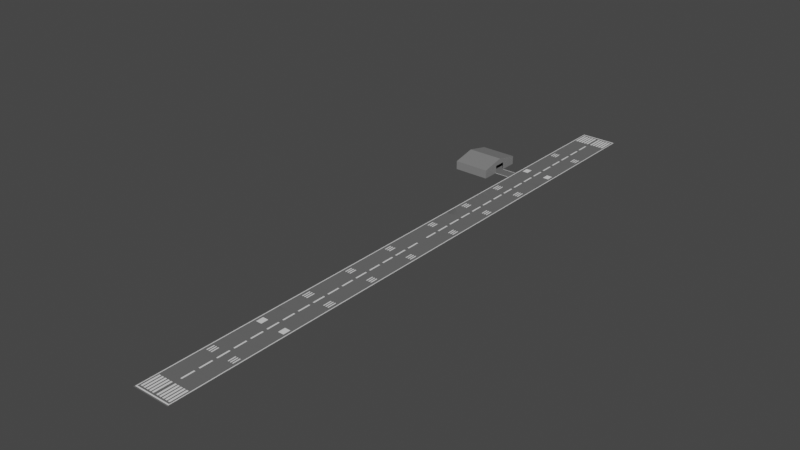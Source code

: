 # Source: airport.blend  (saved by Blender 2.91.10; exported with 4.5.12 LTS)
import bpy
from mathutils import Matrix  # noqa: F401  (used for matrix-valued properties, if any)

bpy.ops.wm.read_factory_settings(use_empty=True)
scene = bpy.context.scene
scene.name = 'Scene'

# ---- collections
col_collection = bpy.data.collections.new('Collection'); scene.collection.children.link(col_collection)

# ---- images (referenced by path relative to the original .blend; pixels are not part of the script)
import os
ASSET_DIR = os.environ.get("B2B_ASSET_DIR", "")  # directory of the original .blend (textures are referenced by path, not embedded)
HERE = os.path.dirname(os.path.abspath(__file__))  # packed textures are extracted next to this script under _unpacked/

def load_image(name, relpath, width, height, colorspace="sRGB"):
    """Load a texture the original file referenced (path relative to the .blend, or extracted next to this script)."""
    p = next((c for c in (os.path.join(HERE, relpath), os.path.join(ASSET_DIR, relpath)) if relpath and os.path.exists(c)), "")
    if p:
        img = bpy.data.images.load(p, check_existing=True)
        img.name = name
    else:  # same state as the original file: an image datablock whose file is absent (Cycles renders it pink)
        img = bpy.data.images.new(name, width, height)
        img.source = "FILE"
        img.filepath = "//" + (relpath or name)
    img.colorspace_settings.name = colorspace
    return img
img_asphalt_01_2k_normal_png = load_image('Asphalt_01_2K_Normal.png', 'Asphalt_01_2K_Normal.png', 1024, 1024, 'sRGB')

# ---- materials (node trees are filled in below, after node groups)
mat_material = bpy.data.materials.new('Material')
mat_material.alpha_threshold = 0.0
mat_material.use_transparent_shadow = False
mat_material.line_color = (0.0, 0.0, 0.0, 1.0)
mat_material_001 = bpy.data.materials.new('Material.001')
mat_material_001.use_transparent_shadow = False
mat_material_002 = bpy.data.materials.new('Material.002')
mat_material_002.use_transparent_shadow = False

# ---- node groups
ng_auto_smooth = bpy.data.node_groups.new('Auto Smooth', 'GeometryNodeTree')
_s = ng_auto_smooth.interface.new_socket(name='Geometry', in_out='OUTPUT', socket_type='NodeSocketGeometry')
_s = ng_auto_smooth.interface.new_socket(name='Geometry', in_out='INPUT', socket_type='NodeSocketGeometry')
_s = ng_auto_smooth.interface.new_socket(name='Angle', in_out='INPUT', socket_type='NodeSocketFloat')
_s.subtype = 'ANGLE'
_s.min_value = 0.0
_s.max_value = 3.142
ng_auto_smooth.is_modifier = True
_N = ng_auto_smooth.nodes; _L = ng_auto_smooth.links
n0 = _N.new('NodeGroupOutput'); n0.name = 'Group Output'; n0.location = (480, -100)
n1 = _N.new('NodeGroupInput'); n1.name = 'Group Input'; n1.location = (-420, -300)
n2 = _N.new('NodeGroupInput'); n2.name = 'Group Input.001'; n2.location = (-60, -100)
n3 = _N.new('GeometryNodeSetShadeSmooth'); n3.name = 'Set Shade Smooth'; n3.location = (120, -100)
n3.domain = 'EDGE'
n4 = _N.new('GeometryNodeSetShadeSmooth'); n4.name = 'Set Shade Smooth.001'; n4.location = (300, -100)
n5 = _N.new('GeometryNodeInputMeshEdgeAngle'); n5.name = 'Edge Angle'; n5.location = (-420, -220)
n6 = _N.new('GeometryNodeInputEdgeSmooth'); n6.name = 'Is Edge Smooth'; n6.location = (-60, -160)
n7 = _N.new('GeometryNodeInputShadeSmooth'); n7.name = 'Is Face Smooth'; n7.location = (-240, -340)
n8 = _N.new('FunctionNodeBooleanMath'); n8.name = 'Boolean Math'; n8.location = (-60, -220)
n9 = _N.new('FunctionNodeCompare'); n9.name = 'Compare'; n9.location = (-240, -180)
n9.operation = 'LESS_EQUAL'
_L.new(n5.outputs[0], n9.inputs[0])
_L.new(n4.outputs[0], n0.inputs[0])
_L.new(n1.outputs[1], n9.inputs[1])
_L.new(n9.outputs[0], n8.inputs[0])
_L.new(n7.outputs[0], n8.inputs[1])
_L.new(n2.outputs[0], n3.inputs[0])
_L.new(n6.outputs[0], n3.inputs[1])
_L.new(n3.outputs[0], n4.inputs[0])
_L.new(n8.outputs[0], n3.inputs[2])
n0.is_active_output = True

# ---- material node trees
mat_material.use_nodes = True; mat_material.node_tree.nodes.clear()
_N = mat_material.node_tree.nodes; _L = mat_material.node_tree.links
n0 = _N.new('ShaderNodeOutputMaterial'); n0.name = 'Material Output'; n0.location = (300, 300)
n1 = _N.new('ShaderNodeBsdfPrincipled'); n1.name = 'Principled BSDF'; n1.location = (10, 300)
n1.distribution = 'GGX'
n1.subsurface_method = 'BURLEY'
n1.inputs[0].default_value = (0.09905, 0.09905, 0.09905, 1.0)
n1.inputs[2].default_value = 1.0
n1.inputs[3].default_value = 1.45
n1.inputs[13].default_value = 0.1142
n1.inputs[27].default_value = (0.0, 0.0, 0.0, 1.0)
n1.inputs[28].default_value = 1.0
n2 = _N.new('ShaderNodeTexImage'); n2.name = 'Image Texture'; n2.location = (-625, -128)
n2.image = img_asphalt_01_2k_normal_png
n3 = _N.new('ShaderNodeNormalMap'); n3.name = 'Normal Map'; n3.location = (-301, -136)
_L.new(n1.outputs[0], n0.inputs[0])
_L.new(n2.outputs[0], n3.inputs[1])
_L.new(n3.outputs[0], n1.inputs[5])
n0.is_active_output = True
mat_material_001.use_nodes = True; mat_material_001.node_tree.nodes.clear()
_N = mat_material_001.node_tree.nodes; _L = mat_material_001.node_tree.links
n0 = _N.new('ShaderNodeBsdfPrincipled'); n0.name = 'Principled BSDF'; n0.location = (10, 300)
n0.distribution = 'GGX'
n0.subsurface_method = 'BURLEY'
n0.inputs[3].default_value = 1.45
n0.inputs[27].default_value = (0.0, 0.0, 0.0, 1.0)
n0.inputs[28].default_value = 1.0
n1 = _N.new('ShaderNodeOutputMaterial'); n1.name = 'Material Output'; n1.location = (300, 300)
_L.new(n0.outputs[0], n1.inputs[0])
n1.is_active_output = True
mat_material_002.use_nodes = True; mat_material_002.node_tree.nodes.clear()
_N = mat_material_002.node_tree.nodes; _L = mat_material_002.node_tree.links
n0 = _N.new('ShaderNodeBsdfPrincipled'); n0.name = 'Principled BSDF'; n0.location = (10, 300)
n0.distribution = 'GGX'
n0.subsurface_method = 'BURLEY'
n0.inputs[0].default_value = (0.2116, 0.2116, 0.2116, 1.0)
n0.inputs[3].default_value = 1.45
n0.inputs[27].default_value = (0.0, 0.0, 0.0, 1.0)
n0.inputs[28].default_value = 1.0
n1 = _N.new('ShaderNodeOutputMaterial'); n1.name = 'Material Output'; n1.location = (300, 300)
_L.new(n0.outputs[0], n1.inputs[0])
n1.is_active_output = True

# ---- world
world_world = bpy.data.worlds.new('World'); scene.world = world_world
world_world.use_nodes = True; world_world.node_tree.nodes.clear()
_N = world_world.node_tree.nodes; _L = world_world.node_tree.links
n0 = _N.new('ShaderNodeOutputWorld'); n0.name = 'World Output'; n0.location = (300, 300)
n1 = _N.new('ShaderNodeBackground'); n1.name = 'Background'; n1.location = (10, 300)
n1.inputs[0].default_value = (0.05088, 0.05088, 0.05088, 1.0)
_L.new(n1.outputs[0], n0.inputs[0])
n0.is_active_output = True
world_world.color = (0.05088, 0.05088, 0.05088)
world_world.use_sun_shadow = False
world_world.sun_shadow_jitter_overblur = 0.0

# ---- meshes
me_plane = bpy.data.meshes.new('Plane')
me_plane.from_pydata([(2.933, 47.59, 0.0), (2.835, 47.41, 0.0), (2.707, 47.21, 0.0), (2.707, 44.24, 0.0), (2.707, 46.94, 0.0), (2.492, 44.24, 0.0), (2.184, 44.24, 0.0), (2.0, 44.24, 0.0), (1.692, 44.24, 0.0), (1.507, 44.24, 0.0), (1.2, 44.24, 0.0), (1.015, 44.24, 0.0), (0.7075, 44.24, 0.0), (0.523, 44.24, 0.0), (0.2153, 44.24, 0.0), (2.492, 46.94, 0.0), (2.184, 46.94, 0.0), (2.0, 46.94, 0.0), (1.692, 46.94, 0.0), (1.507, 46.94, 0.0), (1.2, 46.94, 0.0), (1.015, 46.94, 0.0), (0.7075, 46.94, 0.0), (0.523, 46.94, 0.0), (0.2153, 46.94, 0.0), (2.707, 3.686, 0.0), (2.707, 8.378, 0.0), (2.707, 11.73, 0.0), (2.707, 16.42, 0.0), (2.707, 19.77, 0.0), (2.707, 24.46, 0.0), (2.707, 27.82, 0.0), (2.707, 32.51, 0.0), (2.707, 35.86, 0.0), (2.707, 40.55, 0.0), (2.707, 41.22, 0.0), (2.707, 43.23, 0.0), (2.707, 1.005, 0.0), (2.707, 3.016, 0.0), (2.707, 5.697, 0.0), (2.707, 6.367, 0.0), (2.707, 9.048, 0.0), (2.707, 11.06, 0.0), (2.707, 13.74, 0.0), (2.707, 14.41, 0.0), (2.707, 17.09, 0.0), (2.707, 19.1, 0.0), (2.707, 21.78, 0.0), (2.707, 22.45, 0.0), (2.707, 25.13, 0.0), (2.707, 27.14, 0.0), (2.707, 29.83, 0.0), (2.707, 30.5, 0.0), (2.707, 33.18, 0.0), (2.707, 35.19, 0.0), (2.707, 37.87, 0.0), (2.707, 38.54, 0.0), (0.1242, 1.005, 0.0), (0.1242, 3.016, 0.0), (0.1242, 3.686, 0.0), (0.1242, 5.697, 0.0), (0.1242, 8.378, 0.0), (0.1242, 6.367, 0.0), (0.1242, 9.048, 0.0), (0.1242, 11.06, 0.0), (0.1242, 11.73, 0.0), (0.1242, 13.74, 0.0), (0.1242, 16.42, 0.0), (0.1242, 14.41, 0.0), (0.1242, 17.09, 0.0), (0.1242, 19.1, 0.0), (0.1242, 19.77, 0.0), (0.1242, 21.78, 0.0), (0.1242, 24.46, 0.0), (0.1242, 22.45, 0.0), (0.1242, 25.13, 0.0), (0.1242, 27.14, 0.0), (0.1242, 27.82, 0.0), (0.1242, 29.83, 0.0), (0.1242, 32.51, 0.0), (0.1242, 30.5, 0.0), (0.1242, 33.18, 0.0), (0.1242, 35.19, 0.0), (0.1242, 35.86, 0.0), (0.1242, 37.87, 0.0), (0.1242, 40.55, 0.0), (0.1242, 38.54, 0.0), (0.1242, 41.22, 0.0), (0.1242, 43.23, 0.0), (2.303, 4.088, 0.0), (2.118, 4.088, 0.0), (1.933, 4.088, 0.0), (1.748, 4.088, 0.0), (1.562, 4.088, 0.0), (1.377, 4.088, 0.0), (2.303, 5.295, 0.0), (2.118, 5.295, 0.0), (1.933, 5.295, 0.0), (1.748, 5.295, 0.0), (1.562, 5.295, 0.0), (1.377, 5.295, 0.0), (2.303, 12.13, 0.0), (2.118, 12.13, 0.0), (1.933, 12.13, 0.0), (1.748, 12.13, 0.0), (1.562, 12.13, 0.0), (1.377, 12.13, 0.0), (2.303, 13.34, 0.0), (2.118, 13.34, 0.0), (1.933, 13.34, 0.0), (1.748, 13.34, 0.0), (1.562, 13.34, 0.0), (1.377, 13.34, 0.0), (2.303, 20.07, 0.0), (2.118, 20.07, 0.0), (1.933, 20.07, 0.0), (1.748, 20.07, 0.0), (1.562, 20.07, 0.0), (1.377, 20.07, 0.0), (2.303, 21.48, 0.0), (2.118, 21.48, 0.0), (1.933, 21.48, 0.0), (1.748, 21.48, 0.0), (1.562, 21.48, 0.0), (1.377, 21.48, 0.0), (2.303, 36.26, 0.0), (2.118, 36.26, 0.0), (1.933, 36.26, 0.0), (1.748, 36.26, 0.0), (1.562, 36.26, 0.0), (1.377, 36.26, 0.0), (2.303, 37.47, 0.0), (2.118, 37.47, 0.0), (1.933, 37.47, 0.0), (1.748, 37.47, 0.0), (1.562, 37.47, 0.0), (1.377, 37.47, 0.0), (2.364, 28.23, 0.0), (1.437, 28.23, 0.0), (2.364, 29.41, 0.0), (1.437, 29.41, 0.0), (-2.933, 47.59, 0.0), (-2.835, 47.41, 0.0), (-2.707, 47.21, 0.0), (0.0, 47.41, 0.0), (0.0, 47.59, 0.0), (0.0, 47.21, 0.0), (-2.707, 44.24, 0.0), (-2.707, 46.94, 0.0), (0.0, 44.24, 0.0), (0.0, 46.94, 0.0), (-2.492, 44.24, 0.0), (-2.184, 44.24, 0.0), (-2.0, 44.24, 0.0), (-1.692, 44.24, 0.0), (-1.507, 44.24, 0.0), (-1.2, 44.24, 0.0), (-1.015, 44.24, 0.0), (-0.7075, 44.24, 0.0), (-0.523, 44.24, 0.0), (-0.2153, 44.24, 0.0), (-2.492, 46.94, 0.0), (-2.184, 46.94, 0.0), (-2.0, 46.94, 0.0), (-1.692, 46.94, 0.0), (-1.507, 46.94, 0.0), (-1.2, 46.94, 0.0), (-1.015, 46.94, 0.0), (-0.7075, 46.94, 0.0), (-0.523, 46.94, 0.0), (-0.2153, 46.94, 0.0), (-2.707, 3.686, 0.0), (-2.707, 8.378, 0.0), (-2.707, 11.73, 0.0), (-2.707, 16.42, 0.0), (-2.707, 19.77, 0.0), (-2.707, 24.46, 0.0), (-2.707, 27.82, 0.0), (-2.707, 32.51, 0.0), (-2.707, 35.86, 0.0), (-2.707, 40.55, 0.0), (0.0, 3.686, 0.0), (0.0, 8.378, 0.0), (0.0, 11.73, 0.0), (0.0, 16.42, 0.0), (0.0, 19.77, 0.0), (0.0, 24.46, 0.0), (0.0, 27.82, 0.0), (0.0, 32.51, 0.0), (0.0, 35.86, 0.0), (0.0, 40.55, 0.0), (-2.707, 41.22, 0.0), (-2.707, 43.23, 0.0), (0.0, 41.22, 0.0), (0.0, 43.23, 0.0), (-2.707, 1.005, 0.0), (-2.707, 3.016, 0.0), (-2.707, 5.697, 0.0), (-2.707, 6.367, 0.0), (-2.707, 9.048, 0.0), (-2.707, 11.06, 0.0), (-2.707, 13.74, 0.0), (-2.707, 14.41, 0.0), (-2.707, 17.09, 0.0), (-2.707, 19.1, 0.0), (-2.707, 21.78, 0.0), (-2.707, 22.45, 0.0), (-2.707, 25.13, 0.0), (-2.707, 27.14, 0.0), (-2.707, 29.83, 0.0), (-2.707, 30.5, 0.0), (-2.707, 33.18, 0.0), (-2.707, 35.19, 0.0), (-2.707, 37.87, 0.0), (-2.707, 38.54, 0.0), (0.0, 1.005, 0.0), (0.0, 3.016, 0.0), (0.0, 5.697, 0.0), (0.0, 6.367, 0.0), (0.0, 9.048, 0.0), (0.0, 11.06, 0.0), (0.0, 13.74, 0.0), (0.0, 14.41, 0.0), (0.0, 17.09, 0.0), (0.0, 19.1, 0.0), (0.0, 21.78, 0.0), (0.0, 22.45, 0.0), (0.0, 25.13, 0.0), (0.0, 27.14, 0.0), (0.0, 29.83, 0.0), (0.0, 30.5, 0.0), (0.0, 33.18, 0.0), (0.0, 35.19, 0.0), (0.0, 37.87, 0.0), (0.0, 38.54, 0.0), (-0.1242, 1.005, 0.0), (-0.1242, 3.016, 0.0), (-0.1242, 3.686, 0.0), (-0.1242, 5.697, 0.0), (-0.1242, 8.378, 0.0), (-0.1242, 6.367, 0.0), (-0.1242, 9.048, 0.0), (-0.1242, 11.06, 0.0), (-0.1242, 11.73, 0.0), (-0.1242, 13.74, 0.0), (-0.1242, 16.42, 0.0), (-0.1242, 14.41, 0.0), (-0.1242, 17.09, 0.0), (-0.1242, 19.1, 0.0), (-0.1242, 19.77, 0.0), (-0.1242, 21.78, 0.0), (-0.1242, 24.46, 0.0), (-0.1242, 22.45, 0.0), (-0.1242, 25.13, 0.0), (-0.1242, 27.14, 0.0), (-0.1242, 27.82, 0.0), (-0.1242, 29.83, 0.0), (-0.1242, 32.51, 0.0), (-0.1242, 30.5, 0.0), (-0.1242, 33.18, 0.0), (-0.1242, 35.19, 0.0), (-0.1242, 35.86, 0.0), (-0.1242, 37.87, 0.0), (-0.1242, 40.55, 0.0), (-0.1242, 38.54, 0.0), (-0.1242, 41.22, 0.0), (-0.1242, 43.23, 0.0), (-2.303, 4.088, 0.0), (-2.118, 4.088, 0.0), (-1.933, 4.088, 0.0), (-1.748, 4.088, 0.0), (-1.562, 4.088, 0.0), (-1.377, 4.088, 0.0), (-2.303, 5.295, 0.0), (-2.118, 5.295, 0.0), (-1.933, 5.295, 0.0), (-1.748, 5.295, 0.0), (-1.562, 5.295, 0.0), (-1.377, 5.295, 0.0), (-2.303, 12.13, 0.0), (-2.118, 12.13, 0.0), (-1.933, 12.13, 0.0), (-1.748, 12.13, 0.0), (-1.562, 12.13, 0.0), (-1.377, 12.13, 0.0), (-2.303, 13.34, 0.0), (-2.118, 13.34, 0.0), (-1.933, 13.34, 0.0), (-1.748, 13.34, 0.0), (-1.562, 13.34, 0.0), (-1.377, 13.34, 0.0), (-2.303, 20.07, 0.0), (-2.118, 20.07, 0.0), (-1.933, 20.07, 0.0), (-1.748, 20.07, 0.0), (-1.562, 20.07, 0.0), (-1.377, 20.07, 0.0), (-2.303, 21.48, 0.0), (-2.118, 21.48, 0.0), (-1.933, 21.48, 0.0), (-1.748, 21.48, 0.0), (-1.562, 21.48, 0.0), (-1.377, 21.48, 0.0), (-2.303, 36.26, 0.0), (-2.118, 36.26, 0.0), (-1.933, 36.26, 0.0), (-1.748, 36.26, 0.0), (-1.562, 36.26, 0.0), (-1.377, 36.26, 0.0), (-2.303, 37.47, 0.0), (-2.118, 37.47, 0.0), (-1.933, 37.47, 0.0), (-1.748, 37.47, 0.0), (-1.562, 37.47, 0.0), (-1.377, 37.47, 0.0), (-2.364, 28.23, 0.0), (-1.437, 28.23, 0.0), (-2.364, 29.41, 0.0), (-1.437, 29.41, 0.0), (2.933, -47.59, 0.0), (2.835, -47.41, 0.0), (2.707, -47.21, 0.0), (2.835, 0.0, 0.0), (2.933, 0.0, 0.0), (2.707, 0.0, 0.0), (2.707, -44.24, 0.0), (2.707, -46.94, 0.0), (2.492, -44.24, 0.0), (2.184, -44.24, 0.0), (2.0, -44.24, 0.0), (1.692, -44.24, 0.0), (1.507, -44.24, 0.0), (1.2, -44.24, 0.0), (1.015, -44.24, 0.0), (0.7075, -44.24, 0.0), (0.523, -44.24, 0.0), (0.2153, -44.24, 0.0), (2.492, -46.94, 0.0), (2.184, -46.94, 0.0), (2.0, -46.94, 0.0), (1.692, -46.94, 0.0), (1.507, -46.94, 0.0), (1.2, -46.94, 0.0), (1.015, -46.94, 0.0), (0.7075, -46.94, 0.0), (0.523, -46.94, 0.0), (0.2153, -46.94, 0.0), (2.707, -3.686, 0.0), (2.707, -8.378, 0.0), (2.707, -11.73, 0.0), (2.707, -16.42, 0.0), (2.707, -19.77, 0.0), (2.707, -24.46, 0.0), (2.707, -27.82, 0.0), (2.707, -32.51, 0.0), (2.707, -35.86, 0.0), (2.707, -40.55, 0.0), (2.707, -41.22, 0.0), (2.707, -43.23, 0.0), (2.707, -1.005, 0.0), (2.707, -3.016, 0.0), (2.707, -5.697, 0.0), (2.707, -6.367, 0.0), (2.707, -9.048, 0.0), (2.707, -11.06, 0.0), (2.707, -13.74, 0.0), (2.707, -14.41, 0.0), (2.707, -17.09, 0.0), (2.707, -19.1, 0.0), (2.707, -21.78, 0.0), (2.707, -22.45, 0.0), (2.707, -25.13, 0.0), (2.707, -27.14, 0.0), (2.707, -29.83, 0.0), (2.707, -30.5, 0.0), (2.707, -33.18, 0.0), (2.707, -35.19, 0.0), (2.707, -37.87, 0.0), (2.707, -38.54, 0.0), (0.1242, -1.005, 0.0), (0.1242, -3.016, 0.0), (0.1242, -3.686, 0.0), (0.1242, -5.697, 0.0), (0.1242, -8.378, 0.0), (0.1242, -6.367, 0.0), (0.1242, -9.048, 0.0), (0.1242, -11.06, 0.0), (0.1242, -11.73, 0.0), (0.1242, -13.74, 0.0), (0.1242, -16.42, 0.0), (0.1242, -14.41, 0.0), (0.1242, -17.09, 0.0), (0.1242, -19.1, 0.0), (0.1242, -19.77, 0.0), (0.1242, -21.78, 0.0), (0.1242, -24.46, 0.0), (0.1242, -22.45, 0.0), (0.1242, -25.13, 0.0), (0.1242, -27.14, 0.0), (0.1242, -27.82, 0.0), (0.1242, -29.83, 0.0), (0.1242, -32.51, 0.0), (0.1242, -30.5, 0.0), (0.1242, -33.18, 0.0), (0.1242, -35.19, 0.0), (0.1242, -35.86, 0.0), (0.1242, -37.87, 0.0), (0.1242, -40.55, 0.0), (0.1242, -38.54, 0.0), (0.1242, -41.22, 0.0), (0.1242, -43.23, 0.0), (2.303, -4.088, 0.0), (2.118, -4.088, 0.0), (1.933, -4.088, 0.0), (1.748, -4.088, 0.0), (1.562, -4.088, 0.0), (1.377, -4.088, 0.0), (2.303, -5.295, 0.0), (2.118, -5.295, 0.0), (1.933, -5.295, 0.0), (1.748, -5.295, 0.0), (1.562, -5.295, 0.0), (1.377, -5.295, 0.0), (2.303, -12.13, 0.0), (2.118, -12.13, 0.0), (1.933, -12.13, 0.0), (1.748, -12.13, 0.0), (1.562, -12.13, 0.0), (1.377, -12.13, 0.0), (2.303, -13.34, 0.0), (2.118, -13.34, 0.0), (1.933, -13.34, 0.0), (1.748, -13.34, 0.0), (1.562, -13.34, 0.0), (1.377, -13.34, 0.0), (2.303, -20.07, 0.0), (2.118, -20.07, 0.0), (1.933, -20.07, 0.0), (1.748, -20.07, 0.0), (1.562, -20.07, 0.0), (1.377, -20.07, 0.0), (2.303, -21.48, 0.0), (2.118, -21.48, 0.0), (1.933, -21.48, 0.0), (1.748, -21.48, 0.0), (1.562, -21.48, 0.0), (1.377, -21.48, 0.0), (2.303, -36.26, 0.0), (2.118, -36.26, 0.0), (1.933, -36.26, 0.0), (1.748, -36.26, 0.0), (1.562, -36.26, 0.0), (1.377, -36.26, 0.0), (2.303, -37.47, 0.0), (2.118, -37.47, 0.0), (1.933, -37.47, 0.0), (1.748, -37.47, 0.0), (1.562, -37.47, 0.0), (1.377, -37.47, 0.0), (2.364, -28.23, 0.0), (1.437, -28.23, 0.0), (2.364, -29.41, 0.0), (1.437, -29.41, 0.0), (-2.933, -47.59, 0.0), (-2.835, -47.41, 0.0), (-2.707, -47.21, 0.0), (-2.835, 0.0, 0.0), (-2.933, 0.0, 0.0), (-2.707, 0.0, 0.0), (0.0, -47.41, 0.0), (0.0, -47.59, 0.0), (0.0, -47.21, 0.0), (0.0, 0.0, 0.0), (-2.707, -44.24, 0.0), (-2.707, -46.94, 0.0), (0.0, -44.24, 0.0), (0.0, -46.94, 0.0), (-2.492, -44.24, 0.0), (-2.184, -44.24, 0.0), (-2.0, -44.24, 0.0), (-1.692, -44.24, 0.0), (-1.507, -44.24, 0.0), (-1.2, -44.24, 0.0), (-1.015, -44.24, 0.0), (-0.7075, -44.24, 0.0), (-0.523, -44.24, 0.0), (-0.2153, -44.24, 0.0), (-2.492, -46.94, 0.0), (-2.184, -46.94, 0.0), (-2.0, -46.94, 0.0), (-1.692, -46.94, 0.0), (-1.507, -46.94, 0.0), (-1.2, -46.94, 0.0), (-1.015, -46.94, 0.0), (-0.7075, -46.94, 0.0), (-0.523, -46.94, 0.0), (-0.2153, -46.94, 0.0), (-2.707, -3.686, 0.0), (-2.707, -8.378, 0.0), (-2.707, -11.73, 0.0), (-2.707, -16.42, 0.0), (-2.707, -19.77, 0.0), (-2.707, -24.46, 0.0), (-2.707, -27.82, 0.0), (-2.707, -32.51, 0.0), (-2.707, -35.86, 0.0), (-2.707, -40.55, 0.0), (0.0, -3.686, 0.0), (0.0, -8.378, 0.0), (0.0, -11.73, 0.0), (0.0, -16.42, 0.0), (0.0, -19.77, 0.0), (0.0, -24.46, 0.0), (0.0, -27.82, 0.0), (0.0, -32.51, 0.0), (0.0, -35.86, 0.0), (0.0, -40.55, 0.0), (-2.707, -41.22, 0.0), (-2.707, -43.23, 0.0), (0.0, -41.22, 0.0), (0.0, -43.23, 0.0), (-2.707, -1.005, 0.0), (-2.707, -3.016, 0.0), (-2.707, -5.697, 0.0), (-2.707, -6.367, 0.0), (-2.707, -9.048, 0.0), (-2.707, -11.06, 0.0), (-2.707, -13.74, 0.0), (-2.707, -14.41, 0.0), (-2.707, -17.09, 0.0), (-2.707, -19.1, 0.0), (-2.707, -21.78, 0.0), (-2.707, -22.45, 0.0), (-2.707, -25.13, 0.0), (-2.707, -27.14, 0.0), (-2.707, -29.83, 0.0), (-2.707, -30.5, 0.0), (-2.707, -33.18, 0.0), (-2.707, -35.19, 0.0), (-2.707, -37.87, 0.0), (-2.707, -38.54, 0.0), (0.0, -1.005, 0.0), (0.0, -3.016, 0.0), (0.0, -5.697, 0.0), (0.0, -6.367, 0.0), (0.0, -9.048, 0.0), (0.0, -11.06, 0.0), (0.0, -13.74, 0.0), (0.0, -14.41, 0.0), (0.0, -17.09, 0.0), (0.0, -19.1, 0.0), (0.0, -21.78, 0.0), (0.0, -22.45, 0.0), (0.0, -25.13, 0.0), (0.0, -27.14, 0.0), (0.0, -29.83, 0.0), (0.0, -30.5, 0.0), (0.0, -33.18, 0.0), (0.0, -35.19, 0.0), (0.0, -37.87, 0.0), (0.0, -38.54, 0.0), (-0.1242, -1.005, 0.0), (-0.1242, -3.016, 0.0), (-0.1242, -3.686, 0.0), (-0.1242, -5.697, 0.0), (-0.1242, -8.378, 0.0), (-0.1242, -6.367, 0.0), (-0.1242, -9.048, 0.0), (-0.1242, -11.06, 0.0), (-0.1242, -11.73, 0.0), (-0.1242, -13.74, 0.0), (-0.1242, -16.42, 0.0), (-0.1242, -14.41, 0.0), (-0.1242, -17.09, 0.0), (-0.1242, -19.1, 0.0), (-0.1242, -19.77, 0.0), (-0.1242, -21.78, 0.0), (-0.1242, -24.46, 0.0), (-0.1242, -22.45, 0.0), (-0.1242, -25.13, 0.0), (-0.1242, -27.14, 0.0), (-0.1242, -27.82, 0.0), (-0.1242, -29.83, 0.0), (-0.1242, -32.51, 0.0), (-0.1242, -30.5, 0.0), (-0.1242, -33.18, 0.0), (-0.1242, -35.19, 0.0), (-0.1242, -35.86, 0.0), (-0.1242, -37.87, 0.0), (-0.1242, -40.55, 0.0), (-0.1242, -38.54, 0.0), (-0.1242, -41.22, 0.0), (-0.1242, -43.23, 0.0), (-2.303, -4.088, 0.0), (-2.118, -4.088, 0.0), (-1.933, -4.088, 0.0), (-1.748, -4.088, 0.0), (-1.562, -4.088, 0.0), (-1.377, -4.088, 0.0), (-2.303, -5.295, 0.0), (-2.118, -5.295, 0.0), (-1.933, -5.295, 0.0), (-1.748, -5.295, 0.0), (-1.562, -5.295, 0.0), (-1.377, -5.295, 0.0), (-2.303, -12.13, 0.0), (-2.118, -12.13, 0.0), (-1.933, -12.13, 0.0), (-1.748, -12.13, 0.0), (-1.562, -12.13, 0.0), (-1.377, -12.13, 0.0), (-2.303, -13.34, 0.0), (-2.118, -13.34, 0.0), (-1.933, -13.34, 0.0), (-1.748, -13.34, 0.0), (-1.562, -13.34, 0.0), (-1.377, -13.34, 0.0), (-2.303, -20.07, 0.0), (-2.118, -20.07, 0.0), (-1.933, -20.07, 0.0), (-1.748, -20.07, 0.0), (-1.562, -20.07, 0.0), (-1.377, -20.07, 0.0), (-2.303, -21.48, 0.0), (-2.118, -21.48, 0.0), (-1.933, -21.48, 0.0), (-1.748, -21.48, 0.0), (-1.562, -21.48, 0.0), (-1.377, -21.48, 0.0), (-2.303, -36.26, 0.0), (-2.118, -36.26, 0.0), (-1.933, -36.26, 0.0), (-1.748, -36.26, 0.0), (-1.562, -36.26, 0.0), (-1.377, -36.26, 0.0), (-2.303, -37.47, 0.0), (-2.118, -37.47, 0.0), (-1.933, -37.47, 0.0), (-1.748, -37.47, 0.0), (-1.562, -37.47, 0.0), (-1.377, -37.47, 0.0), (-2.364, -28.23, 0.0), (-1.437, -28.23, 0.0), (-2.364, -29.41, 0.0), (-1.437, -29.41, 0.0)], [], [(150, 24, 23, 22, 21, 20, 19, 18, 17, 16, 15, 4, 2, 146), (323, 0, 1, 322), (322, 1, 2, 4, 3, 36, 35, 34, 56, 55, 33, 54, 53, 32, 52, 51, 31, 50, 49, 30, 48, 47, 29, 46, 45, 28, 44, 43, 27, 42, 41, 26, 40, 39, 25, 38, 37, 324), (1, 144, 146, 2), (0, 145, 144, 1), (194, 88, 36, 3, 5, 6, 7, 8, 9, 10, 11, 12, 13, 14, 149), (5, 3, 4, 15), (149, 14, 24, 150), (14, 13, 23, 24), (13, 12, 22, 23), (12, 11, 21, 22), (11, 10, 20, 21), (10, 9, 19, 20), (9, 8, 18, 19), (8, 7, 17, 18), (7, 6, 16, 17), (6, 5, 15, 16), (216, 58, 38, 25, 89, 90, 91, 92, 93, 94, 59, 181), (62, 40, 26, 61), (220, 64, 42, 27, 101, 102, 103, 104, 105, 106, 65, 183), (68, 44, 28, 67), (224, 70, 46, 29, 113, 114, 115, 116, 117, 118, 71, 185), (74, 48, 30, 73), (228, 76, 50, 31, 137, 138, 77, 187), (80, 52, 32, 79), (232, 82, 54, 33, 125, 126, 127, 128, 129, 130, 83, 189), (86, 56, 34, 85), (125, 33, 55, 131), (233, 84, 136, 135, 134, 133, 132, 131, 55, 56, 86, 234), (188, 79, 32, 53, 81, 231), (81, 53, 54, 82), (137, 31, 51, 139), (229, 78, 140, 139, 51, 52, 80, 230), (186, 73, 30, 49, 75, 227), (75, 49, 50, 76), (113, 29, 47, 119), (225, 72, 124, 123, 122, 121, 120, 119, 47, 48, 74, 226), (184, 67, 28, 45, 69, 223), (69, 45, 46, 70), (101, 27, 43, 107), (221, 66, 112, 111, 110, 109, 108, 107, 43, 44, 68, 222), (182, 61, 26, 41, 63, 219), (63, 41, 42, 64), (89, 25, 39, 95), (217, 60, 100, 99, 98, 97, 96, 95, 39, 40, 62, 218), (472, 324, 37, 57, 215), (57, 37, 38, 58), (190, 85, 34, 35, 87, 193), (87, 35, 36, 88), (215, 57, 58, 216), (181, 59, 60, 217), (218, 62, 61, 182), (219, 63, 64, 220), (183, 65, 66, 221), (222, 68, 67, 184), (223, 69, 70, 224), (185, 71, 72, 225), (226, 74, 73, 186), (227, 75, 76, 228), (187, 77, 78, 229), (230, 80, 79, 188), (231, 81, 82, 232), (189, 83, 84, 233), (234, 86, 85, 190), (193, 87, 88, 194), (59, 94, 100, 60), (94, 93, 99, 100), (93, 92, 98, 99), (92, 91, 97, 98), (91, 90, 96, 97), (90, 89, 95, 96), (65, 106, 112, 66), (106, 105, 111, 112), (105, 104, 110, 111), (104, 103, 109, 110), (103, 102, 108, 109), (102, 101, 107, 108), (71, 118, 124, 72), (118, 117, 123, 124), (117, 116, 122, 123), (116, 115, 121, 122), (115, 114, 120, 121), (114, 113, 119, 120), (83, 130, 136, 84), (130, 129, 135, 136), (129, 128, 134, 135), (128, 127, 133, 134), (127, 126, 132, 133), (126, 125, 131, 132), (77, 138, 140, 78), (138, 137, 139, 140), (150, 146, 143, 148, 161, 162, 163, 164, 165, 166, 167, 168, 169, 170), (467, 466, 142, 141), (466, 468, 195, 196, 171, 197, 198, 172, 199, 200, 173, 201, 202, 174, 203, 204, 175, 205, 206, 176, 207, 208, 177, 209, 210, 178, 211, 212, 179, 213, 214, 180, 191, 192, 147, 148, 143, 142), (142, 143, 146, 144), (141, 142, 144, 145), (194, 149, 160, 159, 158, 157, 156, 155, 154, 153, 152, 151, 147, 192, 266), (151, 161, 148, 147), (149, 150, 170, 160), (160, 170, 169, 159), (159, 169, 168, 158), (158, 168, 167, 157), (157, 167, 166, 156), (156, 166, 165, 155), (155, 165, 164, 154), (154, 164, 163, 153), (153, 163, 162, 152), (152, 162, 161, 151), (216, 181, 237, 272, 271, 270, 269, 268, 267, 171, 196, 236), (240, 239, 172, 198), (220, 183, 243, 284, 283, 282, 281, 280, 279, 173, 200, 242), (246, 245, 174, 202), (224, 185, 249, 296, 295, 294, 293, 292, 291, 175, 204, 248), (252, 251, 176, 206), (228, 187, 255, 316, 315, 177, 208, 254), (258, 257, 178, 210), (232, 189, 261, 308, 307, 306, 305, 304, 303, 179, 212, 260), (264, 263, 180, 214), (303, 309, 213, 179), (233, 234, 264, 214, 213, 309, 310, 311, 312, 313, 314, 262), (188, 231, 259, 211, 178, 257), (259, 260, 212, 211), (315, 317, 209, 177), (229, 230, 258, 210, 209, 317, 318, 256), (186, 227, 253, 207, 176, 251), (253, 254, 208, 207), (291, 297, 205, 175), (225, 226, 252, 206, 205, 297, 298, 299, 300, 301, 302, 250), (184, 223, 247, 203, 174, 245), (247, 248, 204, 203), (279, 285, 201, 173), (221, 222, 246, 202, 201, 285, 286, 287, 288, 289, 290, 244), (182, 219, 241, 199, 172, 239), (241, 242, 200, 199), (267, 273, 197, 171), (217, 218, 240, 198, 197, 273, 274, 275, 276, 277, 278, 238), (472, 215, 235, 195, 468), (235, 236, 196, 195), (190, 193, 265, 191, 180, 263), (265, 266, 192, 191), (215, 216, 236, 235), (181, 217, 238, 237), (218, 182, 239, 240), (219, 220, 242, 241), (183, 221, 244, 243), (222, 184, 245, 246), (223, 224, 248, 247), (185, 225, 250, 249), (226, 186, 251, 252), (227, 228, 254, 253), (187, 229, 256, 255), (230, 188, 257, 258), (231, 232, 260, 259), (189, 233, 262, 261), (234, 190, 263, 264), (193, 194, 266, 265), (237, 238, 278, 272), (272, 278, 277, 271), (271, 277, 276, 270), (270, 276, 275, 269), (269, 275, 274, 268), (268, 274, 273, 267), (243, 244, 290, 284), (284, 290, 289, 283), (283, 289, 288, 282), (282, 288, 287, 281), (281, 287, 286, 280), (280, 286, 285, 279), (249, 250, 302, 296), (296, 302, 301, 295), (295, 301, 300, 294), (294, 300, 299, 293), (293, 299, 298, 292), (292, 298, 297, 291), (261, 262, 314, 308), (308, 314, 313, 307), (307, 313, 312, 306), (306, 312, 311, 305), (305, 311, 310, 304), (304, 310, 309, 303), (255, 256, 318, 316), (316, 318, 317, 315), (476, 471, 321, 326, 337, 338, 339, 340, 341, 342, 343, 344, 345, 346), (323, 322, 320, 319), (322, 324, 359, 360, 347, 361, 362, 348, 363, 364, 349, 365, 366, 350, 367, 368, 351, 369, 370, 352, 371, 372, 353, 373, 374, 354, 375, 376, 355, 377, 378, 356, 357, 358, 325, 326, 321, 320), (320, 321, 471, 469), (319, 320, 469, 470), (520, 475, 336, 335, 334, 333, 332, 331, 330, 329, 328, 327, 325, 358, 410), (327, 337, 326, 325), (475, 476, 346, 336), (336, 346, 345, 335), (335, 345, 344, 334), (334, 344, 343, 333), (333, 343, 342, 332), (332, 342, 341, 331), (331, 341, 340, 330), (330, 340, 339, 329), (329, 339, 338, 328), (328, 338, 337, 327), (542, 507, 381, 416, 415, 414, 413, 412, 411, 347, 360, 380), (384, 383, 348, 362), (546, 509, 387, 428, 427, 426, 425, 424, 423, 349, 364, 386), (390, 389, 350, 366), (550, 511, 393, 440, 439, 438, 437, 436, 435, 351, 368, 392), (396, 395, 352, 370), (554, 513, 399, 460, 459, 353, 372, 398), (402, 401, 354, 374), (558, 515, 405, 452, 451, 450, 449, 448, 447, 355, 376, 404), (408, 407, 356, 378), (447, 453, 377, 355), (559, 560, 408, 378, 377, 453, 454, 455, 456, 457, 458, 406), (514, 557, 403, 375, 354, 401), (403, 404, 376, 375), (459, 461, 373, 353), (555, 556, 402, 374, 373, 461, 462, 400), (512, 553, 397, 371, 352, 395), (397, 398, 372, 371), (435, 441, 369, 351), (551, 552, 396, 370, 369, 441, 442, 443, 444, 445, 446, 394), (510, 549, 391, 367, 350, 389), (391, 392, 368, 367), (423, 429, 365, 349), (547, 548, 390, 366, 365, 429, 430, 431, 432, 433, 434, 388), (508, 545, 385, 363, 348, 383), (385, 386, 364, 363), (411, 417, 361, 347), (543, 544, 384, 362, 361, 417, 418, 419, 420, 421, 422, 382), (472, 541, 379, 359, 324), (379, 380, 360, 359), (516, 519, 409, 357, 356, 407), (409, 410, 358, 357), (541, 542, 380, 379), (507, 543, 382, 381), (544, 508, 383, 384), (545, 546, 386, 385), (509, 547, 388, 387), (548, 510, 389, 390), (549, 550, 392, 391), (511, 551, 394, 393), (552, 512, 395, 396), (553, 554, 398, 397), (513, 555, 400, 399), (556, 514, 401, 402), (557, 558, 404, 403), (515, 559, 406, 405), (560, 516, 407, 408), (519, 520, 410, 409), (381, 382, 422, 416), (416, 422, 421, 415), (415, 421, 420, 414), (414, 420, 419, 413), (413, 419, 418, 412), (412, 418, 417, 411), (387, 388, 434, 428), (428, 434, 433, 427), (427, 433, 432, 426), (426, 432, 431, 425), (425, 431, 430, 424), (424, 430, 429, 423), (393, 394, 446, 440), (440, 446, 445, 439), (439, 445, 444, 438), (438, 444, 443, 437), (437, 443, 442, 436), (436, 442, 441, 435), (405, 406, 458, 452), (452, 458, 457, 451), (451, 457, 456, 450), (450, 456, 455, 449), (449, 455, 454, 448), (448, 454, 453, 447), (399, 400, 462, 460), (460, 462, 461, 459), (476, 496, 495, 494, 493, 492, 491, 490, 489, 488, 487, 474, 465, 471), (467, 463, 464, 466), (466, 464, 465, 474, 473, 518, 517, 506, 540, 539, 505, 538, 537, 504, 536, 535, 503, 534, 533, 502, 532, 531, 501, 530, 529, 500, 528, 527, 499, 526, 525, 498, 524, 523, 497, 522, 521, 468), (464, 469, 471, 465), (463, 470, 469, 464), (520, 592, 518, 473, 477, 478, 479, 480, 481, 482, 483, 484, 485, 486, 475), (477, 473, 474, 487), (475, 486, 496, 476), (486, 485, 495, 496), (485, 484, 494, 495), (484, 483, 493, 494), (483, 482, 492, 493), (482, 481, 491, 492), (481, 480, 490, 491), (480, 479, 489, 490), (479, 478, 488, 489), (478, 477, 487, 488), (542, 562, 522, 497, 593, 594, 595, 596, 597, 598, 563, 507), (566, 524, 498, 565), (546, 568, 526, 499, 605, 606, 607, 608, 609, 610, 569, 509), (572, 528, 500, 571), (550, 574, 530, 501, 617, 618, 619, 620, 621, 622, 575, 511), (578, 532, 502, 577), (554, 580, 534, 503, 641, 642, 581, 513), (584, 536, 504, 583), (558, 586, 538, 505, 629, 630, 631, 632, 633, 634, 587, 515), (590, 540, 506, 589), (629, 505, 539, 635), (559, 588, 640, 639, 638, 637, 636, 635, 539, 540, 590, 560), (514, 583, 504, 537, 585, 557), (585, 537, 538, 586), (641, 503, 535, 643), (555, 582, 644, 643, 535, 536, 584, 556), (512, 577, 502, 533, 579, 553), (579, 533, 534, 580), (617, 501, 531, 623), (551, 576, 628, 627, 626, 625, 624, 623, 531, 532, 578, 552), (510, 571, 500, 529, 573, 549), (573, 529, 530, 574), (605, 499, 527, 611), (547, 570, 616, 615, 614, 613, 612, 611, 527, 528, 572, 548), (508, 565, 498, 525, 567, 545), (567, 525, 526, 568), (593, 497, 523, 599), (543, 564, 604, 603, 602, 601, 600, 599, 523, 524, 566, 544), (472, 468, 521, 561, 541), (561, 521, 522, 562), (516, 589, 506, 517, 591, 519), (591, 517, 518, 592), (541, 561, 562, 542), (507, 563, 564, 543), (544, 566, 565, 508), (545, 567, 568, 546), (509, 569, 570, 547), (548, 572, 571, 510), (549, 573, 574, 550), (511, 575, 576, 551), (552, 578, 577, 512), (553, 579, 580, 554), (513, 581, 582, 555), (556, 584, 583, 514), (557, 585, 586, 558), (515, 587, 588, 559), (560, 590, 589, 516), (519, 591, 592, 520), (563, 598, 604, 564), (598, 597, 603, 604), (597, 596, 602, 603), (596, 595, 601, 602), (595, 594, 600, 601), (594, 593, 599, 600), (569, 610, 616, 570), (610, 609, 615, 616), (609, 608, 614, 615), (608, 607, 613, 614), (607, 606, 612, 613), (606, 605, 611, 612), (575, 622, 628, 576), (622, 621, 627, 628), (621, 620, 626, 627), (620, 619, 625, 626), (619, 618, 624, 625), (618, 617, 623, 624), (587, 634, 640, 588), (634, 633, 639, 640), (633, 632, 638, 639), (632, 631, 637, 638), (631, 630, 636, 637), (630, 629, 635, 636), (581, 642, 644, 582), (642, 641, 643, 644)])
me_plane.polygons.foreach_set('material_index', [0, 0, 1, 1, 0, 0, 0, 0, 1, 0, 1, 0, 1, 0, 1, 0, 1, 0, 0, 0, 0, 0, 0, 0, 0, 0, 0, 0, 0, 0, 0, 0, 0, 0, 0, 0, 0, 0, 0, 0, 0, 0, 0, 0, 0, 0, 0, 0, 0, 1, 1, 1, 1, 1, 1, 1, 1, 1, 1, 1, 1, 1, 1, 1, 1, 0, 1, 0, 1, 0, 1, 0, 1, 0, 1, 0, 1, 0, 1, 0, 1, 0, 1, 0, 1, 0, 1, 0, 1, 0, 1, 0, 0, 1, 1, 0, 0, 0, 0, 1, 0, 1, 0, 1, 0, 1, 0, 1, 0, 0, 0, 0, 0, 0, 0, 0, 0, 0, 0, 0, 0, 0, 0, 0, 0, 0, 0, 0, 0, 0, 0, 0, 0, 0, 0, 0, 0, 0, 0, 0, 1, 1, 1, 1, 1, 1, 1, 1, 1, 1, 1, 1, 1, 1, 1, 1, 0, 1, 0, 1, 0, 1, 0, 1, 0, 1, 0, 1, 0, 1, 0, 1, 0, 1, 0, 1, 0, 1, 0, 1, 0, 1, 0, 0, 1, 1, 0, 0, 0, 0, 1, 0, 1, 0, 1, 0, 1, 0, 1, 0, 0, 0, 0, 0, 0, 0, 0, 0, 0, 0, 0, 0, 0, 0, 0, 0, 0, 0, 0, 0, 0, 0, 0, 0, 0, 0, 0, 0, 0, 0, 0, 1, 1, 1, 1, 1, 1, 1, 1, 1, 1, 1, 1, 1, 1, 1, 1, 0, 1, 0, 1, 0, 1, 0, 1, 0, 1, 0, 1, 0, 1, 0, 1, 0, 1, 0, 1, 0, 1, 0, 1, 0, 1, 0, 0, 1, 1, 0, 0, 0, 0, 1, 0, 1, 0, 1, 0, 1, 0, 1, 0, 0, 0, 0, 0, 0, 0, 0, 0, 0, 0, 0, 0, 0, 0, 0, 0, 0, 0, 0, 0, 0, 0, 0, 0, 0, 0, 0, 0, 0, 0, 0, 1, 1, 1, 1, 1, 1, 1, 1, 1, 1, 1, 1, 1, 1, 1, 1, 0, 1, 0, 1, 0, 1, 0, 1, 0, 1, 0, 1, 0, 1, 0, 1, 0, 1, 0, 1, 0, 1, 0, 1, 0, 1])
_uv = me_plane.uv_layers.new(name='UVMap')
_uv.uv.foreach_set('vector', [0.5, 60.36, 0.7746, 60.36, 1.167, 60.36, 1.402, 60.36, 1.795, 60.36, 2.03, 60.36, 2.422, 60.36, 2.658, 60.36, 3.05, 60.36, 3.286, 60.36, 3.678, 60.36, 3.953, 60.36, 3.953, 60.71, 0.5, 60.71, 4.241, 0.5, 4.241, 61.2, 4.115, 60.97, 4.115, 0.5, 4.115, 0.5, 4.115, 60.97, 3.953, 60.71, 3.953, 60.36, 3.953, 56.92, 3.953, 55.64, 3.953, 53.07, 3.953, 52.22, 3.953, 49.65, 3.953, 48.8, 3.953, 46.23, 3.953, 45.38, 3.953, 42.81, 3.953, 41.96, 3.953, 39.39, 3.953, 38.54, 3.953, 35.97, 3.953, 35.12, 3.953, 32.56, 3.953, 31.7, 3.953, 29.14, 3.953, 28.28, 3.953, 25.72, 3.953, 24.86, 3.953, 22.3, 3.953, 21.44, 3.953, 18.88, 3.953, 18.02, 3.953, 15.46, 3.953, 14.6, 3.953, 12.04, 3.953, 11.19, 3.953, 8.621, 3.953, 7.766, 3.953, 5.201, 3.953, 4.347, 3.953, 1.782, 3.953, 0.5, 4.115, 60.97, 0.5, 60.97, 0.5, 60.71, 3.953, 60.71, 4.241, 61.2, 0.5, 61.2, 0.5, 60.97, 4.115, 60.97, 0.5, 55.64, 0.6584, 55.64, 3.953, 55.64, 3.953, 56.92, 3.678, 56.92, 3.286, 56.92, 3.05, 56.92, 2.658, 56.92, 2.422, 56.92, 2.03, 56.92, 1.795, 56.92, 1.402, 56.92, 1.167, 56.92, 0.7746, 56.92, 0.5, 56.92, 3.678, 56.92, 3.953, 56.92, 3.953, 60.36, 3.678, 60.36, 0.5, 56.92, 0.7746, 56.92, 0.7746, 60.36, 0.5, 60.36, 0.7746, 56.92, 1.167, 56.92, 1.167, 60.36, 0.7746, 60.36, 1.167, 56.92, 1.402, 56.92, 1.402, 60.36, 1.167, 60.36, 1.402, 56.92, 1.795, 56.92, 1.795, 60.36, 1.402, 60.36, 1.795, 56.92, 2.03, 56.92, 2.03, 60.36, 1.795, 60.36, 2.03, 56.92, 2.422, 56.92, 2.422, 60.36, 2.03, 60.36, 2.422, 56.92, 2.658, 56.92, 2.658, 60.36, 2.422, 60.36, 2.658, 56.92, 3.05, 56.92, 3.05, 60.36, 2.658, 60.36, 3.05, 56.92, 3.286, 56.92, 3.286, 60.36, 3.05, 60.36, 3.286, 56.92, 3.678, 56.92, 3.678, 60.36, 3.286, 60.36, 0.5, 4.347, 0.6584, 4.347, 3.953, 4.347, 3.953, 5.201, 3.438, 5.714, 3.201, 5.714, 2.965, 5.714, 2.729, 5.714, 2.493, 5.714, 2.256, 5.714, 0.6584, 5.201, 0.5, 5.201, 0.6584, 8.621, 3.953, 8.621, 3.953, 11.19, 0.6584, 11.19, 0.5, 14.6, 0.6584, 14.6, 3.953, 14.6, 3.953, 15.46, 3.438, 15.97, 3.201, 15.97, 2.965, 15.97, 2.729, 15.97, 2.493, 15.97, 2.256, 15.97, 0.6584, 15.46, 0.5, 15.46, 0.6584, 18.88, 3.953, 18.88, 3.953, 21.44, 0.6584, 21.44, 0.5, 24.86, 0.6584, 24.86, 3.953, 24.86, 3.953, 25.72, 3.438, 26.1, 3.201, 26.1, 2.965, 26.1, 2.729, 26.1, 2.493, 26.1, 2.256, 26.1, 0.6584, 25.72, 0.5, 25.72, 0.6584, 29.14, 3.953, 29.14, 3.953, 31.7, 0.6584, 31.7, 0.5, 35.12, 0.6584, 35.12, 3.953, 35.12, 3.953, 35.97, 3.515, 36.5, 2.333, 36.5, 0.6584, 35.97, 0.5, 35.97, 0.6584, 39.39, 3.953, 39.39, 3.953, 41.96, 0.6584, 41.96, 0.5, 45.38, 0.6584, 45.38, 3.953, 45.38, 3.953, 46.23, 3.438, 46.75, 3.201, 46.75, 2.965, 46.75, 2.729, 46.75, 2.493, 46.75, 2.256, 46.75, 0.6584, 46.23, 0.5, 46.23, 0.6584, 49.65, 3.953, 49.65, 3.953, 52.22, 0.6584, 52.22, 3.438, 46.75, 3.953, 46.23, 3.953, 48.8, 3.438, 48.28, 0.5, 48.8, 0.6584, 48.8, 2.256, 48.28, 2.493, 48.28, 2.729, 48.28, 2.965, 48.28, 3.201, 48.28, 3.438, 48.28, 3.953, 48.8, 3.953, 49.65, 0.6584, 49.65, 0.5, 49.65, 0.5, 41.96, 0.6584, 41.96, 3.953, 41.96, 3.953, 42.81, 0.6584, 42.81, 0.5, 42.81, 0.6584, 42.81, 3.953, 42.81, 3.953, 45.38, 0.6584, 45.38, 3.515, 36.5, 3.953, 35.97, 3.953, 38.54, 3.515, 38.01, 0.5, 38.54, 0.6584, 38.54, 2.333, 38.01, 3.515, 38.01, 3.953, 38.54, 3.953, 39.39, 0.6584, 39.39, 0.5, 39.39, 0.5, 31.7, 0.6584, 31.7, 3.953, 31.7, 3.953, 32.56, 0.6584, 32.56, 0.5, 32.56, 0.6584, 32.56, 3.953, 32.56, 3.953, 35.12, 0.6584, 35.12, 3.438, 26.1, 3.953, 25.72, 3.953, 28.28, 3.438, 27.9, 0.5, 28.28, 0.6584, 28.28, 2.256, 27.9, 2.493, 27.9, 2.729, 27.9, 2.965, 27.9, 3.201, 27.9, 3.438, 27.9, 3.953, 28.28, 3.953, 29.14, 0.6584, 29.14, 0.5, 29.14, 0.5, 21.44, 0.6584, 21.44, 3.953, 21.44, 3.953, 22.3, 0.6584, 22.3, 0.5, 22.3, 0.6584, 22.3, 3.953, 22.3, 3.953, 24.86, 0.6584, 24.86, 3.438, 15.97, 3.953, 15.46, 3.953, 18.02, 3.438, 17.51, 0.5, 18.02, 0.6584, 18.02, 2.256, 17.51, 2.493, 17.51, 2.729, 17.51, 2.965, 17.51, 3.201, 17.51, 3.438, 17.51, 3.953, 18.02, 3.953, 18.88, 0.6584, 18.88, 0.5, 18.88, 0.5, 11.19, 0.6584, 11.19, 3.953, 11.19, 3.953, 12.04, 0.6584, 12.04, 0.5, 12.04, 0.6584, 12.04, 3.953, 12.04, 3.953, 14.6, 0.6584, 14.6, 3.438, 5.714, 3.953, 5.201, 3.953, 7.766, 3.438, 7.253, 0.5, 7.766, 0.6584, 7.766, 2.256, 7.253, 2.493, 7.253, 2.729, 7.253, 2.965, 7.253, 3.201, 7.253, 3.438, 7.253, 3.953, 7.766, 3.953, 8.621, 0.6584, 8.621, 0.5, 8.621, 0.5, 0.5, 3.953, 0.5, 3.953, 1.782, 0.6584, 1.782, 0.5, 1.782, 0.6584, 1.782, 3.953, 1.782, 3.953, 4.347, 0.6584, 4.347, 0.5, 52.22, 0.6584, 52.22, 3.953, 52.22, 3.953, 53.07, 0.6584, 53.07, 0.5, 53.07, 0.6584, 53.07, 3.953, 53.07, 3.953, 55.64, 0.6584, 55.64, 0.5, 1.782, 0.6584, 1.782, 0.6584, 4.347, 0.5, 4.347, 0.5, 5.201, 0.6584, 5.201, 0.6584, 7.766, 0.5, 7.766, 0.5, 8.621, 0.6584, 8.621, 0.6584, 11.19, 0.5, 11.19, 0.5, 12.04, 0.6584, 12.04, 0.6584, 14.6, 0.5, 14.6, 0.5, 15.46, 0.6584, 15.46, 0.6584, 18.02, 0.5, 18.02, 0.5, 18.88, 0.6584, 18.88, 0.6584, 21.44, 0.5, 21.44, 0.5, 22.3, 0.6584, 22.3, 0.6584, 24.86, 0.5, 24.86, 0.5, 25.72, 0.6584, 25.72, 0.6584, 28.28, 0.5, 28.28, 0.5, 29.14, 0.6584, 29.14, 0.6584, 31.7, 0.5, 31.7, 0.5, 32.56, 0.6584, 32.56, 0.6584, 35.12, 0.5, 35.12, 0.5, 35.97, 0.6584, 35.97, 0.6584, 38.54, 0.5, 38.54, 0.5, 39.39, 0.6584, 39.39, 0.6584, 41.96, 0.5, 41.96, 0.5, 42.81, 0.6584, 42.81, 0.6584, 45.38, 0.5, 45.38, 0.5, 46.23, 0.6584, 46.23, 0.6584, 48.8, 0.5, 48.8, 0.5, 49.65, 0.6584, 49.65, 0.6584, 52.22, 0.5, 52.22, 0.5, 53.07, 0.6584, 53.07, 0.6584, 55.64, 0.5, 55.64, 0.6584, 5.201, 2.256, 5.714, 2.256, 7.253, 0.6584, 7.766, 2.256, 5.714, 2.493, 5.714, 2.493, 7.253, 2.256, 7.253, 2.493, 5.714, 2.729, 5.714, 2.729, 7.253, 2.493, 7.253, 2.729, 5.714, 2.965, 5.714, 2.965, 7.253, 2.729, 7.253, 2.965, 5.714, 3.201, 5.714, 3.201, 7.253, 2.965, 7.253, 3.201, 5.714, 3.438, 5.714, 3.438, 7.253, 3.201, 7.253, 0.6584, 15.46, 2.256, 15.97, 2.256, 17.51, 0.6584, 18.02, 2.256, 15.97, 2.493, 15.97, 2.493, 17.51, 2.256, 17.51, 2.493, 15.97, 2.729, 15.97, 2.729, 17.51, 2.493, 17.51, 2.729, 15.97, 2.965, 15.97, 2.965, 17.51, 2.729, 17.51, 2.965, 15.97, 3.201, 15.97, 3.201, 17.51, 2.965, 17.51, 3.201, 15.97, 3.438, 15.97, 3.438, 17.51, 3.201, 17.51, 0.6584, 25.72, 2.256, 26.1, 2.256, 27.9, 0.6584, 28.28, 2.256, 26.1, 2.493, 26.1, 2.493, 27.9, 2.256, 27.9, 2.493, 26.1, 2.729, 26.1, 2.729, 27.9, 2.493, 27.9, 2.729, 26.1, 2.965, 26.1, 2.965, 27.9, 2.729, 27.9, 2.965, 26.1, 3.201, 26.1, 3.201, 27.9, 2.965, 27.9, 3.201, 26.1, 3.438, 26.1, 3.438, 27.9, 3.201, 27.9, 0.6584, 46.23, 2.256, 46.75, 2.256, 48.28, 0.6584, 48.8, 2.256, 46.75, 2.493, 46.75, 2.493, 48.28, 2.256, 48.28, 2.493, 46.75, 2.729, 46.75, 2.729, 48.28, 2.493, 48.28, 2.729, 46.75, 2.965, 46.75, 2.965, 48.28, 2.729, 48.28, 2.965, 46.75, 3.201, 46.75, 3.201, 48.28, 2.965, 48.28, 3.201, 46.75, 3.438, 46.75, 3.438, 48.28, 3.201, 48.28, 0.6584, 35.97, 2.333, 36.5, 2.333, 38.01, 0.6584, 38.54, 2.333, 36.5, 3.515, 36.5, 3.515, 38.01, 2.333, 38.01, 0.5, 60.36, 0.5, 60.71, -2.953, 60.71, -2.953, 60.36, -2.678, 60.36, -2.286, 60.36, -2.05, 60.36, -1.658, 60.36, -1.422, 60.36, -1.03, 60.36, -0.7947, 60.36, -0.4024, 60.36, -0.167, 60.36, 0.2254, 60.36, -3.241, 0.5, -3.115, 0.5, -3.115, 60.97, -3.241, 61.2, -3.115, 0.5, -2.953, 0.5, -2.953, 1.782, -2.953, 4.347, -2.953, 5.201, -2.953, 7.766, -2.953, 8.621, -2.953, 11.19, -2.953, 12.04, -2.953, 14.6, -2.953, 15.46, -2.953, 18.02, -2.953, 18.88, -2.953, 21.44, -2.953, 22.3, -2.953, 24.86, -2.953, 25.72, -2.953, 28.28, -2.953, 29.14, -2.953, 31.7, -2.953, 32.56, -2.953, 35.12, -2.953, 35.97, -2.953, 38.54, -2.953, 39.39, -2.953, 41.96, -2.953, 42.81, -2.953, 45.38, -2.953, 46.23, -2.953, 48.8, -2.953, 49.65, -2.953, 52.22, -2.953, 53.07, -2.953, 55.64, -2.953, 56.92, -2.953, 60.36, -2.953, 60.71, -3.115, 60.97, -3.115, 60.97, -2.953, 60.71, 0.5, 60.71, 0.5, 60.97, -3.241, 61.2, -3.115, 60.97, 0.5, 60.97, 0.5, 61.2, 0.5, 55.64, 0.5, 56.92, 0.2254, 56.92, -0.167, 56.92, -0.4024, 56.92, -0.7947, 56.92, -1.03, 56.92, -1.422, 56.92, -1.658, 56.92, -2.05, 56.92, -2.286, 56.92, -2.678, 56.92, -2.953, 56.92, -2.953, 55.64, 0.3416, 55.64, -2.678, 56.92, -2.678, 60.36, -2.953, 60.36, -2.953, 56.92, 0.5, 56.92, 0.5, 60.36, 0.2254, 60.36, 0.2254, 56.92, 0.2254, 56.92, 0.2254, 60.36, -0.167, 60.36, -0.167, 56.92, -0.167, 56.92, -0.167, 60.36, -0.4024, 60.36, -0.4024, 56.92, -0.4024, 56.92, -0.4024, 60.36, -0.7947, 60.36, -0.7947, 56.92, -0.7947, 56.92, -0.7947, 60.36, -1.03, 60.36, -1.03, 56.92, -1.03, 56.92, -1.03, 60.36, -1.422, 60.36, -1.422, 56.92, -1.422, 56.92, -1.422, 60.36, -1.658, 60.36, -1.658, 56.92, -1.658, 56.92, -1.658, 60.36, -2.05, 60.36, -2.05, 56.92, -2.05, 56.92, -2.05, 60.36, -2.286, 60.36, -2.286, 56.92, -2.286, 56.92, -2.286, 60.36, -2.678, 60.36, -2.678, 56.92, 0.5, 4.347, 0.5, 5.201, 0.3416, 5.201, -1.256, 5.714, -1.493, 5.714, -1.729, 5.714, -1.965, 5.714, -2.201, 5.714, -2.438, 5.714, -2.953, 5.201, -2.953, 4.347, 0.3416, 4.347, 0.3416, 8.621, 0.3416, 11.19, -2.953, 11.19, -2.953, 8.621, 0.5, 14.6, 0.5, 15.46, 0.3416, 15.46, -1.256, 15.97, -1.493, 15.97, -1.729, 15.97, -1.965, 15.97, -2.201, 15.97, -2.438, 15.97, -2.953, 15.46, -2.953, 14.6, 0.3416, 14.6, 0.3416, 18.88, 0.3416, 21.44, -2.953, 21.44, -2.953, 18.88, 0.5, 24.86, 0.5, 25.72, 0.3416, 25.72, -1.256, 26.1, -1.493, 26.1, -1.729, 26.1, -1.965, 26.1, -2.201, 26.1, -2.438, 26.1, -2.953, 25.72, -2.953, 24.86, 0.3416, 24.86, 0.3416, 29.14, 0.3416, 31.7, -2.953, 31.7, -2.953, 29.14, 0.5, 35.12, 0.5, 35.97, 0.3416, 35.97, -1.333, 36.5, -2.515, 36.5, -2.953, 35.97, -2.953, 35.12, 0.3416, 35.12, 0.3416, 39.39, 0.3416, 41.96, -2.953, 41.96, -2.953, 39.39, 0.5, 45.38, 0.5, 46.23, 0.3416, 46.23, -1.256, 46.75, -1.493, 46.75, -1.729, 46.75, -1.965, 46.75, -2.201, 46.75, -2.438, 46.75, -2.953, 46.23, -2.953, 45.38, 0.3416, 45.38, 0.3416, 49.65, 0.3416, 52.22, -2.953, 52.22, -2.953, 49.65, -2.438, 46.75, -2.438, 48.28, -2.953, 48.8, -2.953, 46.23, 0.5, 48.8, 0.5, 49.65, 0.3416, 49.65, -2.953, 49.65, -2.953, 48.8, -2.438, 48.28, -2.201, 48.28, -1.965, 48.28, -1.729, 48.28, -1.493, 48.28, -1.256, 48.28, 0.3416, 48.8, 0.5, 41.96, 0.5, 42.81, 0.3416, 42.81, -2.953, 42.81, -2.953, 41.96, 0.3416, 41.96, 0.3416, 42.81, 0.3416, 45.38, -2.953, 45.38, -2.953, 42.81, -2.515, 36.5, -2.515, 38.01, -2.953, 38.54, -2.953, 35.97, 0.5, 38.54, 0.5, 39.39, 0.3416, 39.39, -2.953, 39.39, -2.953, 38.54, -2.515, 38.01, -1.333, 38.01, 0.3416, 38.54, 0.5, 31.7, 0.5, 32.56, 0.3416, 32.56, -2.953, 32.56, -2.953, 31.7, 0.3416, 31.7, 0.3416, 32.56, 0.3416, 35.12, -2.953, 35.12, -2.953, 32.56, -2.438, 26.1, -2.438, 27.9, -2.953, 28.28, -2.953, 25.72, 0.5, 28.28, 0.5, 29.14, 0.3416, 29.14, -2.953, 29.14, -2.953, 28.28, -2.438, 27.9, -2.201, 27.9, -1.965, 27.9, -1.729, 27.9, -1.493, 27.9, -1.256, 27.9, 0.3416, 28.28, 0.5, 21.44, 0.5, 22.3, 0.3416, 22.3, -2.953, 22.3, -2.953, 21.44, 0.3416, 21.44, 0.3416, 22.3, 0.3416, 24.86, -2.953, 24.86, -2.953, 22.3, -2.438, 15.97, -2.438, 17.51, -2.953, 18.02, -2.953, 15.46, 0.5, 18.02, 0.5, 18.88, 0.3416, 18.88, -2.953, 18.88, -2.953, 18.02, -2.438, 17.51, -2.201, 17.51, -1.965, 17.51, -1.729, 17.51, -1.493, 17.51, -1.256, 17.51, 0.3416, 18.02, 0.5, 11.19, 0.5, 12.04, 0.3416, 12.04, -2.953, 12.04, -2.953, 11.19, 0.3416, 11.19, 0.3416, 12.04, 0.3416, 14.6, -2.953, 14.6, -2.953, 12.04, -2.438, 5.714, -2.438, 7.253, -2.953, 7.766, -2.953, 5.201, 0.5, 7.766, 0.5, 8.621, 0.3416, 8.621, -2.953, 8.621, -2.953, 7.766, -2.438, 7.253, -2.201, 7.253, -1.965, 7.253, -1.729, 7.253, -1.493, 7.253, -1.256, 7.253, 0.3416, 7.766, 0.5, 0.5, 0.5, 1.782, 0.3416, 1.782, -2.953, 1.782, -2.953, 0.5, 0.3416, 1.782, 0.3416, 4.347, -2.953, 4.347, -2.953, 1.782, 0.5, 52.22, 0.5, 53.07, 0.3416, 53.07, -2.953, 53.07, -2.953, 52.22, 0.3416, 52.22, 0.3416, 53.07, 0.3416, 55.64, -2.953, 55.64, -2.953, 53.07, 0.5, 1.782, 0.5, 4.347, 0.3416, 4.347, 0.3416, 1.782, 0.5, 5.201, 0.5, 7.766, 0.3416, 7.766, 0.3416, 5.201, 0.5, 8.621, 0.5, 11.19, 0.3416, 11.19, 0.3416, 8.621, 0.5, 12.04, 0.5, 14.6, 0.3416, 14.6, 0.3416, 12.04, 0.5, 15.46, 0.5, 18.02, 0.3416, 18.02, 0.3416, 15.46, 0.5, 18.88, 0.5, 21.44, 0.3416, 21.44, 0.3416, 18.88, 0.5, 22.3, 0.5, 24.86, 0.3416, 24.86, 0.3416, 22.3, 0.5, 25.72, 0.5, 28.28, 0.3416, 28.28, 0.3416, 25.72, 0.5, 29.14, 0.5, 31.7, 0.3416, 31.7, 0.3416, 29.14, 0.5, 32.56, 0.5, 35.12, 0.3416, 35.12, 0.3416, 32.56, 0.5, 35.97, 0.5, 38.54, 0.3416, 38.54, 0.3416, 35.97, 0.5, 39.39, 0.5, 41.96, 0.3416, 41.96, 0.3416, 39.39, 0.5, 42.81, 0.5, 45.38, 0.3416, 45.38, 0.3416, 42.81, 0.5, 46.23, 0.5, 48.8, 0.3416, 48.8, 0.3416, 46.23, 0.5, 49.65, 0.5, 52.22, 0.3416, 52.22, 0.3416, 49.65, 0.5, 53.07, 0.5, 55.64, 0.3416, 55.64, 0.3416, 53.07, 0.3416, 5.201, 0.3416, 7.766, -1.256, 7.253, -1.256, 5.714, -1.256, 5.714, -1.256, 7.253, -1.493, 7.253, -1.493, 5.714, -1.493, 5.714, -1.493, 7.253, -1.729, 7.253, -1.729, 5.714, -1.729, 5.714, -1.729, 7.253, -1.965, 7.253, -1.965, 5.714, -1.965, 5.714, -1.965, 7.253, -2.201, 7.253, -2.201, 5.714, -2.201, 5.714, -2.201, 7.253, -2.438, 7.253, -2.438, 5.714, 0.3416, 15.46, 0.3416, 18.02, -1.256, 17.51, -1.256, 15.97, -1.256, 15.97, -1.256, 17.51, -1.493, 17.51, -1.493, 15.97, -1.493, 15.97, -1.493, 17.51, -1.729, 17.51, -1.729, 15.97, -1.729, 15.97, -1.729, 17.51, -1.965, 17.51, -1.965, 15.97, -1.965, 15.97, -1.965, 17.51, -2.201, 17.51, -2.201, 15.97, -2.201, 15.97, -2.201, 17.51, -2.438, 17.51, -2.438, 15.97, 0.3416, 25.72, 0.3416, 28.28, -1.256, 27.9, -1.256, 26.1, -1.256, 26.1, -1.256, 27.9, -1.493, 27.9, -1.493, 26.1, -1.493, 26.1, -1.493, 27.9, -1.729, 27.9, -1.729, 26.1, -1.729, 26.1, -1.729, 27.9, -1.965, 27.9, -1.965, 26.1, -1.965, 26.1, -1.965, 27.9, -2.201, 27.9, -2.201, 26.1, -2.201, 26.1, -2.201, 27.9, -2.438, 27.9, -2.438, 26.1, 0.3416, 46.23, 0.3416, 48.8, -1.256, 48.28, -1.256, 46.75, -1.256, 46.75, -1.256, 48.28, -1.493, 48.28, -1.493, 46.75, -1.493, 46.75, -1.493, 48.28, -1.729, 48.28, -1.729, 46.75, -1.729, 46.75, -1.729, 48.28, -1.965, 48.28, -1.965, 46.75, -1.965, 46.75, -1.965, 48.28, -2.201, 48.28, -2.201, 46.75, -2.201, 46.75, -2.201, 48.28, -2.438, 48.28, -2.438, 46.75, 0.3416, 35.97, 0.3416, 38.54, -1.333, 38.01, -1.333, 36.5, -1.333, 36.5, -1.333, 38.01, -2.515, 38.01, -2.515, 36.5, 0.5, -59.36, 0.5, -59.71, 3.953, -59.71, 3.953, -59.36, 3.678, -59.36, 3.286, -59.36, 3.05, -59.36, 2.658, -59.36, 2.422, -59.36, 2.03, -59.36, 1.795, -59.36, 1.402, -59.36, 1.167, -59.36, 0.7746, -59.36, 4.241, 0.5, 4.115, 0.5, 4.115, -59.97, 4.241, -60.2, 4.115, 0.5, 3.953, 0.5, 3.953, -0.7822, 3.953, -3.347, 3.953, -4.201, 3.953, -6.766, 3.953, -7.621, 3.953, -10.19, 3.953, -11.04, 3.953, -13.6, 3.953, -14.46, 3.953, -17.02, 3.953, -17.88, 3.953, -20.44, 3.953, -21.3, 3.953, -23.86, 3.953, -24.72, 3.953, -27.28, 3.953, -28.14, 3.953, -30.7, 3.953, -31.56, 3.953, -34.12, 3.953, -34.97, 3.953, -37.54, 3.953, -38.39, 3.953, -40.96, 3.953, -41.81, 3.953, -44.38, 3.953, -45.23, 3.953, -47.8, 3.953, -48.65, 3.953, -51.22, 3.953, -52.07, 3.953, -54.64, 3.953, -55.92, 3.953, -59.36, 3.953, -59.71, 4.115, -59.97, 4.115, -59.97, 3.953, -59.71, 0.5, -59.71, 0.5, -59.97, 4.241, -60.2, 4.115, -59.97, 0.5, -59.97, 0.5, -60.2, 0.5, -54.64, 0.5, -55.92, 0.7746, -55.92, 1.167, -55.92, 1.402, -55.92, 1.795, -55.92, 2.03, -55.92, 2.422, -55.92, 2.658, -55.92, 3.05, -55.92, 3.286, -55.92, 3.678, -55.92, 3.953, -55.92, 3.953, -54.64, 0.6584, -54.64, 3.678, -55.92, 3.678, -59.36, 3.953, -59.36, 3.953, -55.92, 0.5, -55.92, 0.5, -59.36, 0.7746, -59.36, 0.7746, -55.92, 0.7746, -55.92, 0.7746, -59.36, 1.167, -59.36, 1.167, -55.92, 1.167, -55.92, 1.167, -59.36, 1.402, -59.36, 1.402, -55.92, 1.402, -55.92, 1.402, -59.36, 1.795, -59.36, 1.795, -55.92, 1.795, -55.92, 1.795, -59.36, 2.03, -59.36, 2.03, -55.92, 2.03, -55.92, 2.03, -59.36, 2.422, -59.36, 2.422, -55.92, 2.422, -55.92, 2.422, -59.36, 2.658, -59.36, 2.658, -55.92, 2.658, -55.92, 2.658, -59.36, 3.05, -59.36, 3.05, -55.92, 3.05, -55.92, 3.05, -59.36, 3.286, -59.36, 3.286, -55.92, 3.286, -55.92, 3.286, -59.36, 3.678, -59.36, 3.678, -55.92, 0.5, -3.347, 0.5, -4.201, 0.6584, -4.201, 2.256, -4.714, 2.493, -4.714, 2.729, -4.714, 2.965, -4.714, 3.201, -4.714, 3.438, -4.714, 3.953, -4.201, 3.953, -3.347, 0.6584, -3.347, 0.6584, -7.621, 0.6584, -10.19, 3.953, -10.19, 3.953, -7.621, 0.5, -13.6, 0.5, -14.46, 0.6584, -14.46, 2.256, -14.97, 2.493, -14.97, 2.729, -14.97, 2.965, -14.97, 3.201, -14.97, 3.438, -14.97, 3.953, -14.46, 3.953, -13.6, 0.6584, -13.6, 0.6584, -17.88, 0.6584, -20.44, 3.953, -20.44, 3.953, -17.88, 0.5, -23.86, 0.5, -24.72, 0.6584, -24.72, 2.256, -25.1, 2.493, -25.1, 2.729, -25.1, 2.965, -25.1, 3.201, -25.1, 3.438, -25.1, 3.953, -24.72, 3.953, -23.86, 0.6584, -23.86, 0.6584, -28.14, 0.6584, -30.7, 3.953, -30.7, 3.953, -28.14, 0.5, -34.12, 0.5, -34.97, 0.6584, -34.97, 2.333, -35.5, 3.515, -35.5, 3.953, -34.97, 3.953, -34.12, 0.6584, -34.12, 0.6584, -38.39, 0.6584, -40.96, 3.953, -40.96, 3.953, -38.39, 0.5, -44.38, 0.5, -45.23, 0.6584, -45.23, 2.256, -45.75, 2.493, -45.75, 2.729, -45.75, 2.965, -45.75, 3.201, -45.75, 3.438, -45.75, 3.953, -45.23, 3.953, -44.38, 0.6584, -44.38, 0.6584, -48.65, 0.6584, -51.22, 3.953, -51.22, 3.953, -48.65, 3.438, -45.75, 3.438, -47.28, 3.953, -47.8, 3.953, -45.23, 0.5, -47.8, 0.5, -48.65, 0.6584, -48.65, 3.953, -48.65, 3.953, -47.8, 3.438, -47.28, 3.201, -47.28, 2.965, -47.28, 2.729, -47.28, 2.493, -47.28, 2.256, -47.28, 0.6584, -47.8, 0.5, -40.96, 0.5, -41.81, 0.6584, -41.81, 3.953, -41.81, 3.953, -40.96, 0.6584, -40.96, 0.6584, -41.81, 0.6584, -44.38, 3.953, -44.38, 3.953, -41.81, 3.515, -35.5, 3.515, -37.01, 3.953, -37.54, 3.953, -34.97, 0.5, -37.54, 0.5, -38.39, 0.6584, -38.39, 3.953, -38.39, 3.953, -37.54, 3.515, -37.01, 2.333, -37.01, 0.6584, -37.54, 0.5, -30.7, 0.5, -31.56, 0.6584, -31.56, 3.953, -31.56, 3.953, -30.7, 0.6584, -30.7, 0.6584, -31.56, 0.6584, -34.12, 3.953, -34.12, 3.953, -31.56, 3.438, -25.1, 3.438, -26.9, 3.953, -27.28, 3.953, -24.72, 0.5, -27.28, 0.5, -28.14, 0.6584, -28.14, 3.953, -28.14, 3.953, -27.28, 3.438, -26.9, 3.201, -26.9, 2.965, -26.9, 2.729, -26.9, 2.493, -26.9, 2.256, -26.9, 0.6584, -27.28, 0.5, -20.44, 0.5, -21.3, 0.6584, -21.3, 3.953, -21.3, 3.953, -20.44, 0.6584, -20.44, 0.6584, -21.3, 0.6584, -23.86, 3.953, -23.86, 3.953, -21.3, 3.438, -14.97, 3.438, -16.51, 3.953, -17.02, 3.953, -14.46, 0.5, -17.02, 0.5, -17.88, 0.6584, -17.88, 3.953, -17.88, 3.953, -17.02, 3.438, -16.51, 3.201, -16.51, 2.965, -16.51, 2.729, -16.51, 2.493, -16.51, 2.256, -16.51, 0.6584, -17.02, 0.5, -10.19, 0.5, -11.04, 0.6584, -11.04, 3.953, -11.04, 3.953, -10.19, 0.6584, -10.19, 0.6584, -11.04, 0.6584, -13.6, 3.953, -13.6, 3.953, -11.04, 3.438, -4.714, 3.438, -6.253, 3.953, -6.766, 3.953, -4.201, 0.5, -6.766, 0.5, -7.621, 0.6584, -7.621, 3.953, -7.621, 3.953, -6.766, 3.438, -6.253, 3.201, -6.253, 2.965, -6.253, 2.729, -6.253, 2.493, -6.253, 2.256, -6.253, 0.6584, -6.766, 0.5, 0.5, 0.5, -0.7822, 0.6584, -0.7822, 3.953, -0.7822, 3.953, 0.5, 0.6584, -0.7822, 0.6584, -3.347, 3.953, -3.347, 3.953, -0.7822, 0.5, -51.22, 0.5, -52.07, 0.6584, -52.07, 3.953, -52.07, 3.953, -51.22, 0.6584, -51.22, 0.6584, -52.07, 0.6584, -54.64, 3.953, -54.64, 3.953, -52.07, 0.5, -0.7822, 0.5, -3.347, 0.6584, -3.347, 0.6584, -0.7822, 0.5, -4.201, 0.5, -6.766, 0.6584, -6.766, 0.6584, -4.201, 0.5, -7.621, 0.5, -10.19, 0.6584, -10.19, 0.6584, -7.621, 0.5, -11.04, 0.5, -13.6, 0.6584, -13.6, 0.6584, -11.04, 0.5, -14.46, 0.5, -17.02, 0.6584, -17.02, 0.6584, -14.46, 0.5, -17.88, 0.5, -20.44, 0.6584, -20.44, 0.6584, -17.88, 0.5, -21.3, 0.5, -23.86, 0.6584, -23.86, 0.6584, -21.3, 0.5, -24.72, 0.5, -27.28, 0.6584, -27.28, 0.6584, -24.72, 0.5, -28.14, 0.5, -30.7, 0.6584, -30.7, 0.6584, -28.14, 0.5, -31.56, 0.5, -34.12, 0.6584, -34.12, 0.6584, -31.56, 0.5, -34.97, 0.5, -37.54, 0.6584, -37.54, 0.6584, -34.97, 0.5, -38.39, 0.5, -40.96, 0.6584, -40.96, 0.6584, -38.39, 0.5, -41.81, 0.5, -44.38, 0.6584, -44.38, 0.6584, -41.81, 0.5, -45.23, 0.5, -47.8, 0.6584, -47.8, 0.6584, -45.23, 0.5, -48.65, 0.5, -51.22, 0.6584, -51.22, 0.6584, -48.65, 0.5, -52.07, 0.5, -54.64, 0.6584, -54.64, 0.6584, -52.07, 0.6584, -4.201, 0.6584, -6.766, 2.256, -6.253, 2.256, -4.714, 2.256, -4.714, 2.256, -6.253, 2.493, -6.253, 2.493, -4.714, 2.493, -4.714, 2.493, -6.253, 2.729, -6.253, 2.729, -4.714, 2.729, -4.714, 2.729, -6.253, 2.965, -6.253, 2.965, -4.714, 2.965, -4.714, 2.965, -6.253, 3.201, -6.253, 3.201, -4.714, 3.201, -4.714, 3.201, -6.253, 3.438, -6.253, 3.438, -4.714, 0.6584, -14.46, 0.6584, -17.02, 2.256, -16.51, 2.256, -14.97, 2.256, -14.97, 2.256, -16.51, 2.493, -16.51, 2.493, -14.97, 2.493, -14.97, 2.493, -16.51, 2.729, -16.51, 2.729, -14.97, 2.729, -14.97, 2.729, -16.51, 2.965, -16.51, 2.965, -14.97, 2.965, -14.97, 2.965, -16.51, 3.201, -16.51, 3.201, -14.97, 3.201, -14.97, 3.201, -16.51, 3.438, -16.51, 3.438, -14.97, 0.6584, -24.72, 0.6584, -27.28, 2.256, -26.9, 2.256, -25.1, 2.256, -25.1, 2.256, -26.9, 2.493, -26.9, 2.493, -25.1, 2.493, -25.1, 2.493, -26.9, 2.729, -26.9, 2.729, -25.1, 2.729, -25.1, 2.729, -26.9, 2.965, -26.9, 2.965, -25.1, 2.965, -25.1, 2.965, -26.9, 3.201, -26.9, 3.201, -25.1, 3.201, -25.1, 3.201, -26.9, 3.438, -26.9, 3.438, -25.1, 0.6584, -45.23, 0.6584, -47.8, 2.256, -47.28, 2.256, -45.75, 2.256, -45.75, 2.256, -47.28, 2.493, -47.28, 2.493, -45.75, 2.493, -45.75, 2.493, -47.28, 2.729, -47.28, 2.729, -45.75, 2.729, -45.75, 2.729, -47.28, 2.965, -47.28, 2.965, -45.75, 2.965, -45.75, 2.965, -47.28, 3.201, -47.28, 3.201, -45.75, 3.201, -45.75, 3.201, -47.28, 3.438, -47.28, 3.438, -45.75, 0.6584, -34.97, 0.6584, -37.54, 2.333, -37.01, 2.333, -35.5, 2.333, -35.5, 2.333, -37.01, 3.515, -37.01, 3.515, -35.5, 0.5, -59.36, 0.2254, -59.36, -0.167, -59.36, -0.4024, -59.36, -0.7947, -59.36, -1.03, -59.36, -1.422, -59.36, -1.658, -59.36, -2.05, -59.36, -2.286, -59.36, -2.678, -59.36, -2.953, -59.36, -2.953, -59.71, 0.5, -59.71, -3.241, 0.5, -3.241, -60.2, -3.115, -59.97, -3.115, 0.5, -3.115, 0.5, -3.115, -59.97, -2.953, -59.71, -2.953, -59.36, -2.953, -55.92, -2.953, -54.64, -2.953, -52.07, -2.953, -51.22, -2.953, -48.65, -2.953, -47.8, -2.953, -45.23, -2.953, -44.38, -2.953, -41.81, -2.953, -40.96, -2.953, -38.39, -2.953, -37.54, -2.953, -34.97, -2.953, -34.12, -2.953, -31.56, -2.953, -30.7, -2.953, -28.14, -2.953, -27.28, -2.953, -24.72, -2.953, -23.86, -2.953, -21.3, -2.953, -20.44, -2.953, -17.88, -2.953, -17.02, -2.953, -14.46, -2.953, -13.6, -2.953, -11.04, -2.953, -10.19, -2.953, -7.621, -2.953, -6.766, -2.953, -4.201, -2.953, -3.347, -2.953, -0.7822, -2.953, 0.5, -3.115, -59.97, 0.5, -59.97, 0.5, -59.71, -2.953, -59.71, -3.241, -60.2, 0.5, -60.2, 0.5, -59.97, -3.115, -59.97, 0.5, -54.64, 0.3416, -54.64, -2.953, -54.64, -2.953, -55.92, -2.678, -55.92, -2.286, -55.92, -2.05, -55.92, -1.658, -55.92, -1.422, -55.92, -1.03, -55.92, -0.7947, -55.92, -0.4024, -55.92, -0.167, -55.92, 0.2254, -55.92, 0.5, -55.92, -2.678, -55.92, -2.953, -55.92, -2.953, -59.36, -2.678, -59.36, 0.5, -55.92, 0.2254, -55.92, 0.2254, -59.36, 0.5, -59.36, 0.2254, -55.92, -0.167, -55.92, -0.167, -59.36, 0.2254, -59.36, -0.167, -55.92, -0.4024, -55.92, -0.4024, -59.36, -0.167, -59.36, -0.4024, -55.92, -0.7947, -55.92, -0.7947, -59.36, -0.4024, -59.36, -0.7947, -55.92, -1.03, -55.92, -1.03, -59.36, -0.7947, -59.36, -1.03, -55.92, -1.422, -55.92, -1.422, -59.36, -1.03, -59.36, -1.422, -55.92, -1.658, -55.92, -1.658, -59.36, -1.422, -59.36, -1.658, -55.92, -2.05, -55.92, -2.05, -59.36, -1.658, -59.36, -2.05, -55.92, -2.286, -55.92, -2.286, -59.36, -2.05, -59.36, -2.286, -55.92, -2.678, -55.92, -2.678, -59.36, -2.286, -59.36, 0.5, -3.347, 0.3416, -3.347, -2.953, -3.347, -2.953, -4.201, -2.438, -4.714, -2.201, -4.714, -1.965, -4.714, -1.729, -4.714, -1.493, -4.714, -1.256, -4.714, 0.3416, -4.201, 0.5, -4.201, 0.3416, -7.621, -2.953, -7.621, -2.953, -10.19, 0.3416, -10.19, 0.5, -13.6, 0.3416, -13.6, -2.953, -13.6, -2.953, -14.46, -2.438, -14.97, -2.201, -14.97, -1.965, -14.97, -1.729, -14.97, -1.493, -14.97, -1.256, -14.97, 0.3416, -14.46, 0.5, -14.46, 0.3416, -17.88, -2.953, -17.88, -2.953, -20.44, 0.3416, -20.44, 0.5, -23.86, 0.3416, -23.86, -2.953, -23.86, -2.953, -24.72, -2.438, -25.1, -2.201, -25.1, -1.965, -25.1, -1.729, -25.1, -1.493, -25.1, -1.256, -25.1, 0.3416, -24.72, 0.5, -24.72, 0.3416, -28.14, -2.953, -28.14, -2.953, -30.7, 0.3416, -30.7, 0.5, -34.12, 0.3416, -34.12, -2.953, -34.12, -2.953, -34.97, -2.515, -35.5, -1.333, -35.5, 0.3416, -34.97, 0.5, -34.97, 0.3416, -38.39, -2.953, -38.39, -2.953, -40.96, 0.3416, -40.96, 0.5, -44.38, 0.3416, -44.38, -2.953, -44.38, -2.953, -45.23, -2.438, -45.75, -2.201, -45.75, -1.965, -45.75, -1.729, -45.75, -1.493, -45.75, -1.256, -45.75, 0.3416, -45.23, 0.5, -45.23, 0.3416, -48.65, -2.953, -48.65, -2.953, -51.22, 0.3416, -51.22, -2.438, -45.75, -2.953, -45.23, -2.953, -47.8, -2.438, -47.28, 0.5, -47.8, 0.3416, -47.8, -1.256, -47.28, -1.493, -47.28, -1.729, -47.28, -1.965, -47.28, -2.201, -47.28, -2.438, -47.28, -2.953, -47.8, -2.953, -48.65, 0.3416, -48.65, 0.5, -48.65, 0.5, -40.96, 0.3416, -40.96, -2.953, -40.96, -2.953, -41.81, 0.3416, -41.81, 0.5, -41.81, 0.3416, -41.81, -2.953, -41.81, -2.953, -44.38, 0.3416, -44.38, -2.515, -35.5, -2.953, -34.97, -2.953, -37.54, -2.515, -37.01, 0.5, -37.54, 0.3416, -37.54, -1.333, -37.01, -2.515, -37.01, -2.953, -37.54, -2.953, -38.39, 0.3416, -38.39, 0.5, -38.39, 0.5, -30.7, 0.3416, -30.7, -2.953, -30.7, -2.953, -31.56, 0.3416, -31.56, 0.5, -31.56, 0.3416, -31.56, -2.953, -31.56, -2.953, -34.12, 0.3416, -34.12, -2.438, -25.1, -2.953, -24.72, -2.953, -27.28, -2.438, -26.9, 0.5, -27.28, 0.3416, -27.28, -1.256, -26.9, -1.493, -26.9, -1.729, -26.9, -1.965, -26.9, -2.201, -26.9, -2.438, -26.9, -2.953, -27.28, -2.953, -28.14, 0.3416, -28.14, 0.5, -28.14, 0.5, -20.44, 0.3416, -20.44, -2.953, -20.44, -2.953, -21.3, 0.3416, -21.3, 0.5, -21.3, 0.3416, -21.3, -2.953, -21.3, -2.953, -23.86, 0.3416, -23.86, -2.438, -14.97, -2.953, -14.46, -2.953, -17.02, -2.438, -16.51, 0.5, -17.02, 0.3416, -17.02, -1.256, -16.51, -1.493, -16.51, -1.729, -16.51, -1.965, -16.51, -2.201, -16.51, -2.438, -16.51, -2.953, -17.02, -2.953, -17.88, 0.3416, -17.88, 0.5, -17.88, 0.5, -10.19, 0.3416, -10.19, -2.953, -10.19, -2.953, -11.04, 0.3416, -11.04, 0.5, -11.04, 0.3416, -11.04, -2.953, -11.04, -2.953, -13.6, 0.3416, -13.6, -2.438, -4.714, -2.953, -4.201, -2.953, -6.766, -2.438, -6.253, 0.5, -6.766, 0.3416, -6.766, -1.256, -6.253, -1.493, -6.253, -1.729, -6.253, -1.965, -6.253, -2.201, -6.253, -2.438, -6.253, -2.953, -6.766, -2.953, -7.621, 0.3416, -7.621, 0.5, -7.621, 0.5, 0.5, -2.953, 0.5, -2.953, -0.7822, 0.3416, -0.7822, 0.5, -0.7822, 0.3416, -0.7822, -2.953, -0.7822, -2.953, -3.347, 0.3416, -3.347, 0.5, -51.22, 0.3416, -51.22, -2.953, -51.22, -2.953, -52.07, 0.3416, -52.07, 0.5, -52.07, 0.3416, -52.07, -2.953, -52.07, -2.953, -54.64, 0.3416, -54.64, 0.5, -0.7822, 0.3416, -0.7822, 0.3416, -3.347, 0.5, -3.347, 0.5, -4.201, 0.3416, -4.201, 0.3416, -6.766, 0.5, -6.766, 0.5, -7.621, 0.3416, -7.621, 0.3416, -10.19, 0.5, -10.19, 0.5, -11.04, 0.3416, -11.04, 0.3416, -13.6, 0.5, -13.6, 0.5, -14.46, 0.3416, -14.46, 0.3416, -17.02, 0.5, -17.02, 0.5, -17.88, 0.3416, -17.88, 0.3416, -20.44, 0.5, -20.44, 0.5, -21.3, 0.3416, -21.3, 0.3416, -23.86, 0.5, -23.86, 0.5, -24.72, 0.3416, -24.72, 0.3416, -27.28, 0.5, -27.28, 0.5, -28.14, 0.3416, -28.14, 0.3416, -30.7, 0.5, -30.7, 0.5, -31.56, 0.3416, -31.56, 0.3416, -34.12, 0.5, -34.12, 0.5, -34.97, 0.3416, -34.97, 0.3416, -37.54, 0.5, -37.54, 0.5, -38.39, 0.3416, -38.39, 0.3416, -40.96, 0.5, -40.96, 0.5, -41.81, 0.3416, -41.81, 0.3416, -44.38, 0.5, -44.38, 0.5, -45.23, 0.3416, -45.23, 0.3416, -47.8, 0.5, -47.8, 0.5, -48.65, 0.3416, -48.65, 0.3416, -51.22, 0.5, -51.22, 0.5, -52.07, 0.3416, -52.07, 0.3416, -54.64, 0.5, -54.64, 0.3416, -4.201, -1.256, -4.714, -1.256, -6.253, 0.3416, -6.766, -1.256, -4.714, -1.493, -4.714, -1.493, -6.253, -1.256, -6.253, -1.493, -4.714, -1.729, -4.714, -1.729, -6.253, -1.493, -6.253, -1.729, -4.714, -1.965, -4.714, -1.965, -6.253, -1.729, -6.253, -1.965, -4.714, -2.201, -4.714, -2.201, -6.253, -1.965, -6.253, -2.201, -4.714, -2.438, -4.714, -2.438, -6.253, -2.201, -6.253, 0.3416, -14.46, -1.256, -14.97, -1.256, -16.51, 0.3416, -17.02, -1.256, -14.97, -1.493, -14.97, -1.493, -16.51, -1.256, -16.51, -1.493, -14.97, -1.729, -14.97, -1.729, -16.51, -1.493, -16.51, -1.729, -14.97, -1.965, -14.97, -1.965, -16.51, -1.729, -16.51, -1.965, -14.97, -2.201, -14.97, -2.201, -16.51, -1.965, -16.51, -2.201, -14.97, -2.438, -14.97, -2.438, -16.51, -2.201, -16.51, 0.3416, -24.72, -1.256, -25.1, -1.256, -26.9, 0.3416, -27.28, -1.256, -25.1, -1.493, -25.1, -1.493, -26.9, -1.256, -26.9, -1.493, -25.1, -1.729, -25.1, -1.729, -26.9, -1.493, -26.9, -1.729, -25.1, -1.965, -25.1, -1.965, -26.9, -1.729, -26.9, -1.965, -25.1, -2.201, -25.1, -2.201, -26.9, -1.965, -26.9, -2.201, -25.1, -2.438, -25.1, -2.438, -26.9, -2.201, -26.9, 0.3416, -45.23, -1.256, -45.75, -1.256, -47.28, 0.3416, -47.8, -1.256, -45.75, -1.493, -45.75, -1.493, -47.28, -1.256, -47.28, -1.493, -45.75, -1.729, -45.75, -1.729, -47.28, -1.493, -47.28, -1.729, -45.75, -1.965, -45.75, -1.965, -47.28, -1.729, -47.28, -1.965, -45.75, -2.201, -45.75, -2.201, -47.28, -1.965, -47.28, -2.201, -45.75, -2.438, -45.75, -2.438, -47.28, -2.201, -47.28, 0.3416, -34.97, -1.333, -35.5, -1.333, -37.01, 0.3416, -37.54, -1.333, -35.5, -2.515, -35.5, -2.515, -37.01, -1.333, -37.01])
me_plane.materials.append(mat_material)
me_plane.materials.append(mat_material_001)
me_plane.use_remesh_fix_poles = True
me_plane.use_remesh_preserve_attributes = False
me_plane.use_mirror_vertex_groups = False
me_plane.update()
me_plane_001 = bpy.data.meshes.new('Plane.001')
me_plane_001.from_pydata([(-1.0, -1.165, 0.0), (1.297, -1.165, 0.0), (-1.0, 1.165, 0.0), (1.297, 1.165, 0.0), (-1.0, -3.655, 0.0), (-1.0, 3.655, 0.0), (-6.673, -3.655, 0.0), (-6.673, 3.655, 0.0), (-1.0, 0.9962, 0.0), (-1.0, 0.9321, 0.0), (-1.0, -0.9321, 0.0), (-1.0, -0.9962, 0.0), (1.297, -0.9962, 0.0), (1.297, -0.9321, 0.0), (1.297, 0.9321, 0.0), (1.297, 0.9962, 0.0)], [], [(8, 15, 3, 2), (0, 11, 10, 9, 8, 2, 5, 4), (4, 5, 7, 6), (0, 1, 12, 11), (11, 12, 13, 10), (10, 13, 14, 9), (9, 14, 15, 8)])
me_plane_001.polygons.foreach_set('material_index', [0, 0, 0, 0, 1, 0, 1])
_uv = me_plane_001.uv_layers.new(name='UVMap')
_uv.uv.foreach_set('vector', [3.253, 2.125, 6.999, 2.125, 6.999, 2.4, 3.253, 2.4, 0.7118, 0.3538, 0.7118, 0.375, 0.7118, 0.3831, 0.7118, 0.6169, 0.7118, 0.625, 0.7118, 0.6462, 0.7118, 0.9586, 0.7118, 0.04141, 3.253, -5.461, 3.253, 6.461, -5.999, 6.461, -5.999, -5.461, 3.253, -1.4, 6.999, -1.4, 6.999, -1.125, 3.253, -1.125, 3.253, -1.125, 6.999, -1.125, 6.999, -1.02, 3.253, -1.02, 3.253, -1.02, 6.999, -1.02, 6.999, 2.02, 3.253, 2.02, 3.253, 2.02, 6.999, 2.02, 6.999, 2.125, 3.253, 2.125])
me_plane_001.materials.append(mat_material)
me_plane_001.materials.append(mat_material_001)
me_plane_001.use_remesh_fix_poles = True
me_plane_001.use_remesh_preserve_attributes = False
me_plane_001.use_mirror_vertex_groups = False
me_plane_001.update()
me_cube_001 = bpy.data.meshes.new('Cube.001')
me_cube_001.from_pydata([(-2.836, -3.655, -1.683), (-2.836, -3.655, -0.331), (2.836, -3.655, -1.683), (2.836, -3.655, -0.331), (2.836, -0.9421, -1.683), (2.836, -0.9421, -0.331), (2.836, -0.9421, -0.4776), (-2.836, 0.0, -1.683), (-2.836, 0.0, -0.331), (2.836, 0.0, -0.331), (2.836, 0.0, -0.4776), (-2.836, 0.0, 0.4674), (2.836, 0.0, 0.4674)], [], [(4, 6, 5, 3, 2), (2, 3, 1, 0), (10, 9, 5, 6), (0, 1, 8, 7), (3, 9, 12), (11, 8, 1), (12, 11, 1, 3)])
me_cube_001.polygons.foreach_set('use_smooth', [1, 1, 1, 1, 1, 1, 0])
_uv = me_cube_001.uv_layers.new(name='UVMap')
_uv.uv.foreach_set('vector', [0.375, 0.6667, 0.5, 0.6667, 0.625, 0.6667, 0.625, 0.75, 0.375, 0.75, 0.375, 0.75, 0.625, 0.75, 0.625, 1.0, 0.375, 1.0, 0.5, 0.625, 0.625, 0.625, 0.625, 0.6667, 0.5, 0.6667, 0.375, 0.0, 0.625, 0.0, 0.625, 0.125, 0.375, 0.125, 0.0, 0.0, 0.625, 0.625, 0.625, 0.625, 0.875, 0.625, 0.875, 0.625, 0.875, 0.75, 0.0, 0.0, 0.0, 0.0, 0.0, 0.0, 0.0, 0.0])
me_cube_001.materials.append(mat_material_002)
me_cube_001.use_remesh_fix_poles = True
me_cube_001.use_remesh_preserve_attributes = False
me_cube_001.use_mirror_vertex_groups = False
me_cube_001.update()

# ---- objects
ob_plane = bpy.data.objects.new('Plane', me_plane)
ob_plane_001 = bpy.data.objects.new('Plane.001', me_plane_001)
ob_cube = bpy.data.objects.new('Cube', me_cube_001)

# ---- transforms, parenting, visibility, modifiers, constraints
ob_plane.location = (0.0, 0.0, 0.0)
ob_plane.lineart.crease_threshold = 0.0
ob_plane_001.location = (-4.23, 25.97, 0.0)
ob_plane_001.lineart.crease_threshold = 0.0
ob_cube.location = (-8.067, 25.97, 1.683)
ob_cube.lineart.crease_threshold = 0.0
_m = ob_cube.modifiers.new('Mirror', 'MIRROR')
_m.use_axis = (False, True, False)
_m.use_clip = True
_m = ob_cube.modifiers.new('Solidify', 'SOLIDIFY')
_m = ob_cube.modifiers.new('Auto Smooth', 'NODES')
_m.node_group = ng_auto_smooth
_gi = [s.identifier for s in ng_auto_smooth.interface.items_tree if s.item_type == 'SOCKET' and s.in_out == 'INPUT']
_m[_gi[1]] = 0.5236  # Angle

# ---- collection membership
col_collection.objects.link(ob_plane)
col_collection.objects.link(ob_plane_001)
col_collection.objects.link(ob_cube)

# ---- scene / render settings (as saved in the file)
scene.frame_start = 1; scene.frame_end = 250; scene.frame_set(1)
scene.render.engine = 'BLENDER_EEVEE_NEXT'
scene.cycles.use_denoising = False
scene.cycles.samples = 128
scene.cycles.sampling_pattern = 'TABULATED_SOBOL'
scene.cycles.use_adaptive_sampling = False
scene.cycles.use_light_tree = False
scene.view_settings.view_transform = 'Filmic'
bpy.context.view_layer.update()

# ---- added for rendering (the .blend has no active camera and no usable light): camera, sun
cam_auto = bpy.data.cameras.new('AutoCamera')
cam_auto.lens = 50.0
cam_auto.sensor_width = 36.0
cam_auto.clip_end = 1562.22
ob_auto_camera = bpy.data.objects.new('AutoCamera', cam_auto)
scene.collection.objects.link(ob_auto_camera)
ob_auto_camera.location = (85.0308, -106.819, 72.2875)
ob_auto_camera.rotation_euler = (1.09748, -7.21219e-08, 0.694738)
scene.camera = ob_auto_camera
light_auto_sun = bpy.data.lights.new('AutoSun', 'SUN')
light_auto_sun.energy = 3.0
light_auto_sun.angle = 0.0523599
ob_auto_sun = bpy.data.objects.new('AutoSun', light_auto_sun)
scene.collection.objects.link(ob_auto_sun)
ob_auto_sun.rotation_euler = (0.872665, 0.174533, 0.523599)
bpy.context.view_layer.update()
